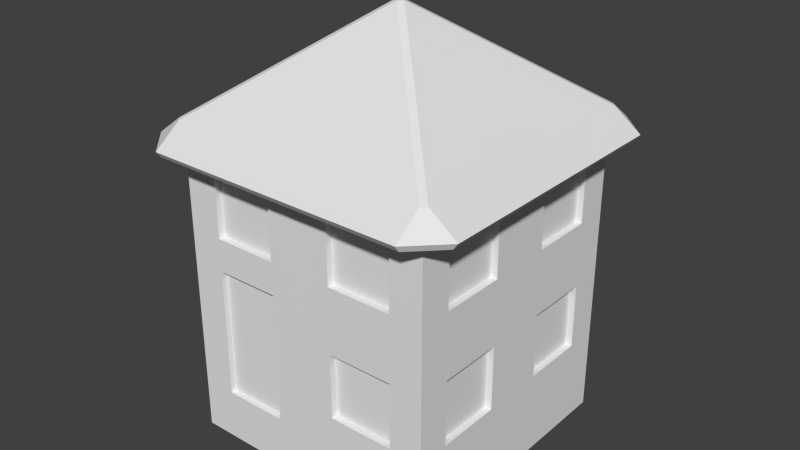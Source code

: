 # Source: house.blend  (saved by Blender 2.75.0; exported with 4.5.12 LTS)
import bpy
from mathutils import Matrix  # noqa: F401  (used for matrix-valued properties, if any)

bpy.ops.wm.read_factory_settings(use_empty=True)
scene = bpy.context.scene
scene.name = 'Scene'

# ---- collections
col_collection_1 = bpy.data.collections.new('Collection 1'); scene.collection.children.link(col_collection_1)

# ---- materials (node trees are filled in below, after node groups)
mat_material = bpy.data.materials.new('Material')
mat_material.alpha_threshold = 0.0
mat_material.use_transparent_shadow = False
mat_material.roughness = 0.5
mat_material.line_color = (0.0, 0.0, 0.0, 1.0)

# ---- material node trees

# ---- world
world_world = bpy.data.worlds.new('World'); scene.world = world_world
world_world.color = (0.05088, 0.05088, 0.05088)
world_world.use_sun_shadow = False
world_world.sun_shadow_jitter_overblur = 0.0
world_world.cycles.sampling_method = 'MANUAL'
world_world.cycles.sample_map_resolution = 256

# ---- meshes
me_cube = bpy.data.meshes.new('Cube')
me_cube.from_pydata([(1.0, 1.0, -1.0), (1.0, -1.0, -1.0), (-1.0, -1.0, -1.0), (-1.0, 1.0, -1.0), (1.0, 1.0, 1.0), (-1.662e-07, -0.03607, 1.8), (1.788e-07, 1.0, -1.0), (0.0, -1.0, -1.0), (2.384e-07, 1.0, 1.0), (-5.364e-07, -1.0, 1.0), (1.0, -5.96e-08, -1.0), (-1.0, 2.98e-07, -1.0), (1.0, -5.364e-07, 1.0), (-1.49e-07, -1.788e-07, 1.752), (-5.536e-07, -1.036, 1.048), (1.0, -1.0, 1.0), (-1.0, -1.036, 1.048), (1.0, -1.036, 1.048), (1.036, 1.0, 1.048), (1.036, -5.569e-07, 1.048), (0.03607, -1.992e-07, 1.8), (1.036, -1.0, 1.048), (-0.03607, -1.713e-07, 1.8), (1.0, 1.036, 1.048), (-1.0, 1.036, 1.048), (2.481e-07, 1.036, 1.048), (-1.393e-07, 0.03607, 1.8), (-1.0, -1.0, 1.0), (-1.084, 1.971e-07, 1.012), (-1.084, 1.0, 1.012), (-1.084, -1.0, 1.012), (-1.048, 1.0, 0.9639), (-1.048, 1.896e-07, 0.9639), (-1.0, 1.788e-07, 1.0), (-1.0, 1.0, 1.0), (-1.048, -1.0, 0.9639), (-1.036, -1.0, 1.048), (-1.036, 1.0, 1.048), (-1.036, 1.863e-07, 1.048), (-5.593e-07, -1.048, 0.9639), (-1.0, -1.084, 1.012), (-1.0, -1.048, 0.9639), (1.048, 1.0, 0.9639), (1.048, -5.643e-07, 0.9639), (1.048, -1.0, 0.9639), (1.084, 1.0, 1.012), (1.084, -5.847e-07, 1.012), (1.084, -1.0, 1.012), (1.0, 1.048, 0.9639), (2.52e-07, 1.048, 0.9639), (-1.0, 1.048, 0.9639), (1.0, 1.084, 1.012), (-1.0, 1.084, 1.012), (2.617e-07, 1.084, 1.012), (-5.765e-07, -1.084, 1.012), (1.0, -1.048, 0.9639), (1.0, -1.084, 1.012), (-6.356e-07, -1.208, 0.8437), (-6.528e-07, -1.244, 0.8916), (1.0, -1.208, 0.8437), (-1.0, -1.244, 0.8916), (1.0, -1.244, 0.8916), (-1.0, -1.208, 0.8437), (1.208, 1.0, 0.8437), (1.208, -6.548e-07, 0.8437), (1.208, -1.0, 0.8437), (1.244, 1.0, 0.8916), (1.244, -6.753e-07, 0.8916), (1.244, -1.0, 0.8916), (1.0, 1.208, 0.8437), (2.95e-07, 1.208, 0.8437), (1.0, 1.244, 0.8916), (-1.0, 1.244, 0.8916), (3.047e-07, 1.244, 0.8916), (-1.0, 1.208, 0.8437), (-1.244, 2.305e-07, 0.8916), (-1.244, 1.0, 0.8916), (-1.244, -1.0, 0.8916), (-1.208, 1.0, 0.8437), (-1.208, 2.23e-07, 0.8437), (-1.208, -1.0, 0.8437), (1.0, 1.0, 0.0), (2.086e-07, 1.0, 0.0), (-2.682e-07, -1.0, 0.0), (1.0, -2.98e-07, 0.0), (1.0, -1.0, 0.0), (-1.0, -1.0, 0.0), (-1.0, 1.0, 0.0), (-1.0, 2.384e-07, 0.0), (-0.2471, 1.0, -1.0), (-0.2471, -1.0, -1.0), (-0.2471, -1.036, 1.048), (-0.2471, 1.036, 1.048), (-0.2471, 1.0, 1.0), (-0.2471, -1.0, 1.0), (-0.2471, -1.048, 0.9639), (-0.2471, 1.048, 0.9639), (-0.2471, 1.084, 1.012), (-0.2471, -1.244, 0.8916), (-0.2471, -1.208, 0.8437), (-0.2471, 1.244, 0.8916), (-0.2471, 1.208, 0.8437), (-0.2471, -1.084, 1.012), (-0.2471, 1.0, 0.0), (-0.2471, -1.0, 0.0), (-0.7433, 1.0, -1.0), (-0.7433, -1.0, -1.0), (-0.7433, -1.036, 1.048), (-0.7433, 1.036, 1.048), (-0.7433, 1.0, 1.0), (-0.7433, -1.0, 1.0), (-0.7433, -1.048, 0.9639), (-0.7433, 1.048, 0.9639), (-0.7433, 1.084, 1.012), (-0.7433, -1.244, 0.8916), (-0.7433, -1.208, 0.8437), (-0.7433, 1.244, 0.8916), (-0.7433, 1.208, 0.8437), (-0.7433, -1.084, 1.012), (-0.7433, 1.0, 0.0), (-0.7433, -1.0, 0.0), (-0.2471, -0.9573, -1.0), (-0.2471, -0.9573, -1.059e-22), (-0.7433, -0.9573, -1.0), (-0.7433, -0.9573, -1.059e-22), (0.5, 1.0, -1.0), (0.5, -1.0, -1.0), (0.5, 1.0, 1.0), (0.5, -1.036, 1.048), (0.5, -1.0, 1.0), (0.5, 1.036, 1.048), (0.5, 1.048, 0.9639), (0.5, 1.084, 1.012), (0.5, -1.084, 1.012), (0.5, -1.244, 0.8916), (0.5, -1.208, 0.8437), (0.5, 1.208, 0.8437), (0.5, 1.244, 0.8916), (0.5, -1.048, 0.9639), (0.5, -1.0, 0.0), (0.5, 1.0, 0.0), (0.25, 1.0, -1.0), (0.25, -1.0, -1.0), (0.25, 1.0, 1.0), (0.25, -1.036, 1.048), (0.25, -1.0, 1.0), (0.25, 1.036, 1.048), (0.25, 1.048, 0.9639), (0.25, 1.084, 1.012), (0.25, -1.084, 1.012), (0.25, -1.244, 0.8916), (0.25, -1.208, 0.8437), (0.25, 1.208, 0.8437), (0.25, 1.244, 0.8916), (0.25, -1.048, 0.9639), (0.25, -1.0, 0.0), (0.25, 1.0, 0.0), (0.75, 1.0, -1.0), (0.75, -1.0, -1.0), (0.75, 1.0, 1.0), (0.75, -1.036, 1.048), (0.75, -1.0, 1.0), (0.75, 1.036, 1.048), (0.75, 1.048, 0.9639), (0.75, 1.084, 1.012), (0.75, -1.084, 1.012), (0.75, -1.244, 0.8916), (0.75, -1.208, 0.8437), (0.75, 1.208, 0.8437), (0.75, 1.244, 0.8916), (0.75, -1.048, 0.9639), (0.75, -1.0, 0.0), (0.75, 1.0, 0.0), (1.0, 1.0, 0.5), (2.235e-07, 1.0, 0.5), (1.0, -1.0, 0.5), (-1.0, -1.0, 0.5), (-1.0, 1.0, 0.5), (-4.023e-07, -1.0, 0.5), (1.0, -4.172e-07, 0.5), (-1.0, 2.086e-07, 0.5), (-0.2471, 1.0, 0.5), (-0.7433, 1.0, 0.5), (-0.7433, -1.0, 0.5), (0.25, 1.0, 0.5), (0.25, -1.0, 0.5), (0.75, -1.0, 0.5), (0.75, 1.0, 0.5), (-3.353e-07, -1.0, 0.25), (1.0, -3.576e-07, 0.25), (-1.0, 2.235e-07, 0.25), (0.75, -1.0, 0.25), (1.0, 1.0, 0.25), (2.161e-07, 1.0, 0.25), (1.0, -1.0, 0.25), (-1.0, -1.0, 0.25), (-1.0, 1.0, 0.25), (-0.2471, 1.0, 0.25), (-0.7433, 1.0, 0.25), (0.5, 1.0, 0.25), (0.25, 1.0, 0.25), (0.75, 1.0, 0.25), (1.0, 1.0, 0.75), (2.31e-07, 1.0, 0.75), (1.0, -1.0, 0.75), (-1.0, -1.0, 0.75), (-1.0, 1.0, 0.75), (-0.2471, 1.0, 0.75), (-0.7433, 1.0, 0.75), (0.5, 1.0, 0.75), (0.25, 1.0, 0.75), (0.75, 1.0, 0.75), (-4.694e-07, -1.0, 0.75), (1.0, -4.768e-07, 0.75), (-1.0, 1.937e-07, 0.75), (0.5, -1.0, 0.75), (0.25, -1.0, 0.75), (0.75, -1.0, 0.75), (-1.341e-07, -1.0, -0.5), (1.0, -1.788e-07, -0.5), (-1.0, 2.682e-07, -0.5), (1.0, 1.0, -0.5), (1.937e-07, 1.0, -0.5), (1.0, -1.0, -0.5), (-1.0, -1.0, -0.5), (-1.0, 1.0, -0.5), (-0.2471, -1.0, -0.5), (-0.2471, 1.0, -0.5), (-0.7433, -1.0, -0.5), (-0.7433, 1.0, -0.5), (-0.2471, -0.9573, -0.5), (-0.7433, -0.9573, -0.5), (0.25, -1.0, -0.5), (0.25, 1.0, -0.5), (0.75, 1.0, -0.5), (0.75, -1.0, -0.5), (1.0, 1.0, -0.25), (2.012e-07, 1.0, -0.25), (1.0, -1.0, -0.25), (-1.0, -1.0, -0.25), (-1.0, 1.0, -0.25), (-0.2471, 1.0, -0.25), (-0.7433, 1.0, -0.25), (0.5, 1.0, -0.25), (0.25, 1.0, -0.25), (0.75, 1.0, -0.25), (-2.012e-07, -1.0, -0.25), (1.0, -2.384e-07, -0.25), (-1.0, 2.533e-07, -0.25), (-0.2471, -1.0, -0.25), (-0.7433, -1.0, -0.25), (-0.2471, -0.9573, -0.25), (-0.7433, -0.9573, -0.25), (0.5, -1.0, -0.25), (0.25, -1.0, -0.25), (0.75, -1.0, -0.25), (-6.706e-08, -1.0, -0.75), (1.0, -1.192e-07, -0.75), (-1.0, 2.831e-07, -0.75), (-0.2471, -1.0, -0.75), (-0.7433, -1.0, -0.75), (-0.2471, -0.9573, -0.75), (-0.7433, -0.9573, -0.75), (0.5, -1.0, -0.75), (0.25, -1.0, -0.75), (0.75, -1.0, -0.75), (1.0, 1.0, -0.75), (1.863e-07, 1.0, -0.75), (1.0, -1.0, -0.75), (-1.0, -1.0, -0.75), (-1.0, 1.0, -0.75), (-0.2471, 1.0, -0.75), (-0.7433, 1.0, -0.75), (0.5, 1.0, -0.75), (0.25, 1.0, -0.75), (0.75, 1.0, -0.75), (0.5, -0.95, -0.5), (0.25, -0.95, -0.5), (0.75, -0.95, -0.5), (0.5, -0.95, -0.25), (0.25, -0.95, -0.25), (0.75, -0.95, -0.25), (0.5, -0.95, -0.75), (0.25, -0.95, -0.75), (0.75, -0.95, -0.75), (0.25, -1.0, 0.25), (-0.7433, -1.0, 0.25), (-0.2471, -1.0, 0.25), (-0.7433, -0.95, 0.5), (-0.2471, -1.0, 0.5), (-0.2471, -1.0, 0.75), (-0.7433, -1.0, 0.75), (0.25, -0.95, 0.5), (0.75, -0.95, 0.5), (0.75, -0.95, 0.25), (0.5, -0.95, 0.75), (0.25, -0.95, 0.75), (0.75, -0.95, 0.75), (0.25, -0.95, 0.25), (0.5, -0.95, 0.5), (-0.7433, -0.95, 0.25), (-0.2471, -0.95, 0.25), (-0.2471, -0.95, 0.5), (-0.2471, -0.95, 0.75), (-0.7433, -0.95, 0.75), (-0.2471, 0.95, 0.5), (-0.7433, 0.95, 0.5), (0.5, 0.95, 0.5), (0.25, 0.95, 0.5), (0.75, 0.95, 0.5), (-0.2471, 0.95, 0.25), (-0.7433, 0.95, 0.25), (0.5, 0.95, 0.25), (0.25, 0.95, 0.25), (0.75, 0.95, 0.25), (-0.2471, 0.95, 0.75), (-0.7433, 0.95, 0.75), (0.5, 0.95, 0.75), (0.25, 0.95, 0.75), (0.75, 0.95, 0.75), (-0.2471, 0.95, -0.5), (-0.7433, 0.95, -0.5), (0.5, 0.95, -0.5), (0.25, 0.95, -0.5), (0.75, 0.95, -0.5), (-0.2471, 0.95, -0.25), (-0.7433, 0.95, -0.25), (0.5, 0.95, -0.25), (0.25, 0.95, -0.25), (0.75, 0.95, -0.25), (-0.2471, 0.95, -0.75), (-0.7433, 0.95, -0.75), (0.5, 0.95, -0.75), (0.25, 0.95, -0.75), (0.75, 0.95, -0.75), (1.0, -0.5, -1.0), (-1.0, -0.5, -1.0), (1.0, -0.5, 1.0), (1.036, -0.5, 1.048), (-1.036, -0.5, 1.048), (-1.048, -0.5, 0.9639), (-1.084, -0.5, 1.012), (-1.0, -0.5, 1.0), (1.048, -0.5, 0.9639), (1.084, -0.5, 1.012), (1.208, -0.5, 0.8437), (1.244, -0.5, 0.8916), (-1.208, -0.5, 0.8437), (-1.244, -0.5, 0.8916), (-1.0, -0.5, 0.0), (1.0, -0.5, 0.0), (-0.95, -0.5, -0.5), (1.0, -0.5, 0.25), (-1.0, -0.5, 0.25), (-1.0, -0.5, 0.75), (1.0, -0.5, 0.75), (-0.95, -0.5, 0.75), (1.0, -0.5, -0.25), (-1.0, -0.5, -0.25), (-1.0, -0.5, -0.75), (1.0, -0.5, -0.75), (1.036, 0.5, 1.048), (-1.0, 0.5, -1.0), (1.0, 0.5, -1.0), (1.0, 0.5, 1.0), (-1.036, 0.5, 1.048), (-1.048, 0.5, 0.9639), (-1.084, 0.5, 1.012), (-1.0, 0.5, 1.0), (1.084, 0.5, 1.012), (1.048, 0.5, 0.9639), (1.244, 0.5, 0.8916), (1.208, 0.5, 0.8437), (-1.208, 0.5, 0.8437), (-1.244, 0.5, 0.8916), (-1.0, 0.5, 0.0), (1.0, 0.5, 0.0), (-0.95, -0.5, 0.25), (1.0, 0.5, 0.25), (-1.0, 0.5, 0.25), (-1.0, 0.5, 0.75), (1.0, 0.5, 0.75), (-0.95, -0.5, 0.5), (1.0, 0.5, -0.25), (-1.0, 0.5, -0.25), (-1.0, 0.5, -0.75), (1.0, 0.5, -0.75), (1.036, 0.25, 1.048), (1.0, 0.25, -1.0), (1.0, 0.25, 1.0), (1.084, 0.25, 1.012), (1.048, 0.25, 0.9639), (1.244, 0.25, 0.8916), (1.208, 0.25, 0.8437), (1.0, 0.25, 0.0), (1.0, 0.25, 0.5), (1.0, 0.25, 0.25), (1.0, 0.25, 0.75), (1.0, 0.25, -0.5), (1.0, 0.25, -0.25), (1.0, 0.25, -0.75), (-1.0, 0.25, -1.0), (-1.036, 0.25, 1.048), (-1.048, 0.25, 0.9639), (-1.084, 0.25, 1.012), (-1.0, 0.25, 1.0), (-1.208, 0.25, 0.8437), (-1.244, 0.25, 0.8916), (-1.0, 0.25, 0.0), (-1.0, 0.25, 0.5), (-1.0, 0.25, 0.25), (-1.0, 0.25, 0.75), (-1.0, 0.25, -0.5), (-1.0, 0.25, -0.25), (-1.0, 0.25, -0.75), (-1.0, 0.75, -1.0), (-1.036, 0.75, 1.048), (-1.048, 0.75, 0.9639), (-1.084, 0.75, 1.012), (-1.0, 0.75, 1.0), (-1.208, 0.75, 0.8437), (-1.244, 0.75, 0.8916), (-1.0, 0.75, 0.0), (-1.0, 0.75, 0.5), (-1.0, 0.75, 0.25), (-1.0, 0.75, 0.75), (-1.0, 0.75, -0.5), (-1.0, 0.75, -0.25), (-1.0, 0.75, -0.75), (1.036, 0.75, 1.048), (1.0, 0.75, -1.0), (1.0, 0.75, 1.0), (1.084, 0.75, 1.012), (1.048, 0.75, 0.9639), (1.244, 0.75, 0.8916), (1.208, 0.75, 0.8437), (1.0, 0.75, 0.0), (1.0, 0.75, 0.5), (1.0, 0.75, 0.25), (1.0, 0.75, 0.75), (1.0, 0.75, -0.5), (1.0, 0.75, -0.25), (1.0, 0.75, -0.75), (-1.0, -0.25, -1.0), (-1.036, -0.25, 1.048), (-1.048, -0.25, 0.9639), (-1.084, -0.25, 1.012), (-1.0, -0.25, 1.0), (-1.208, -0.25, 0.8437), (-1.244, -0.25, 0.8916), (-1.0, -0.25, 0.0), (-1.0, -0.25, 0.5), (-1.0, -0.25, 0.25), (-1.0, -0.25, 0.75), (-1.0, -0.25, -0.5), (-1.0, -0.25, -0.25), (-1.0, -0.25, -0.75), (1.0, -0.25, -1.0), (1.0, -0.25, 1.0), (1.036, -0.25, 1.048), (1.048, -0.25, 0.9639), (1.084, -0.25, 1.012), (1.208, -0.25, 0.8437), (1.244, -0.25, 0.8916), (1.0, -0.25, 0.0), (1.0, -0.25, 0.5), (1.0, -0.25, 0.25), (1.0, -0.25, 0.75), (1.0, -0.25, -0.5), (1.0, -0.25, -0.25), (1.0, -0.25, -0.75), (1.0, -0.75, -1.0), (1.0, -0.75, 1.0), (1.036, -0.75, 1.048), (1.048, -0.75, 0.9639), (1.084, -0.75, 1.012), (1.208, -0.75, 0.8437), (1.244, -0.75, 0.8916), (1.0, -0.75, 0.0), (1.0, -0.75, 0.5), (1.0, -0.75, 0.25), (1.0, -0.75, 0.75), (1.0, -0.75, -0.5), (1.0, -0.75, -0.25), (1.0, -0.75, -0.75), (-1.0, -0.75, -1.0), (-1.036, -0.75, 1.048), (-1.048, -0.75, 0.9639), (-1.084, -0.75, 1.012), (-1.0, -0.75, 1.0), (-1.208, -0.75, 0.8437), (-1.244, -0.75, 0.8916), (-1.0, -0.75, 0.0), (-1.0, -0.75, 0.5), (-1.0, -0.75, 0.25), (-1.0, -0.75, 0.75), (-1.0, -0.75, -0.5), (-1.0, -0.75, -0.25), (-1.0, -0.75, -0.75), (0.95, -0.5, 0.5), (0.95, -0.5, 0.25), (0.95, -0.5, 0.75), (0.95, -0.5, -0.5), (0.95, -0.5, -0.25), (0.95, -0.5, -0.75), (0.95, 0.5, 0.5), (0.95, 0.5, 0.25), (0.95, 0.5, 0.75), (0.95, 0.5, -0.5), (0.95, 0.5, -0.25), (0.95, 0.5, -0.75), (0.95, 0.25, 0.5), (0.95, 0.25, 0.25), (0.95, 0.25, 0.75), (0.95, 0.25, -0.5), (0.95, 0.25, -0.25), (0.95, 0.25, -0.75), (0.95, 0.75, 0.5), (0.95, 0.75, 0.25), (0.95, 0.75, 0.75), (0.95, 0.75, -0.5), (0.95, 0.75, -0.25), (0.95, 0.75, -0.75), (0.95, -0.25, 0.5), (0.95, -0.25, 0.25), (0.95, -0.25, 0.75), (0.95, -0.25, -0.5), (0.95, -0.25, -0.25), (0.95, -0.25, -0.75), (0.95, -0.75, 0.5), (0.95, -0.75, 0.25), (0.95, -0.75, 0.75), (0.95, -0.75, -0.5), (0.95, -0.75, -0.25), (0.95, -0.75, -0.75), (-0.95, -0.5, -0.25), (-0.95, -0.5, -0.75), (-0.95, 0.5, 0.5), (-0.95, 0.5, 0.25), (-0.95, 0.5, 0.75), (-0.95, 0.5, -0.5), (-0.95, 0.5, -0.25), (-0.95, 0.5, -0.75), (-0.95, 0.25, 0.5), (-0.95, 0.25, 0.25), (-0.95, 0.25, 0.75), (-0.95, 0.25, -0.5), (-0.95, 0.25, -0.25), (-0.95, 0.25, -0.75), (-0.95, 0.75, 0.5), (-0.95, 0.75, 0.25), (-0.95, 0.75, 0.75), (-0.95, 0.75, -0.5), (-0.95, 0.75, -0.25), (-0.95, 0.75, -0.75), (-0.95, -0.25, 0.5), (-0.95, -0.25, 0.25), (-0.95, -0.25, 0.75), (-0.95, -0.25, -0.5), (-0.95, -0.25, -0.25), (-0.95, -0.25, -0.75), (-0.95, -0.75, 0.5), (-0.95, -0.75, 0.25), (-0.95, -0.75, 0.75), (-0.95, -0.75, -0.5), (-0.95, -0.75, -0.25), (-0.95, -0.75, -0.75), (1.0, 1.0, -1.39), (1.0, -1.0, -1.39), (-1.0, -1.0, -1.39), (-1.0, 1.0, -1.39), (1.788e-07, 1.0, -1.39), (0.0, -1.0, -1.39), (1.0, -5.96e-08, -1.39), (-1.0, 2.98e-07, -1.39), (8.941e-08, 1.192e-07, -1.39), (-0.2471, 1.0, -1.39), (-0.2471, -1.0, -1.39), (-0.2471, 1.634e-07, -1.39), (-0.7433, 1.0, -1.39), (-0.7433, -1.0, -1.39), (-0.7433, 2.521e-07, -1.39), (-0.2471, -0.9573, -1.39), (-0.7433, -0.9573, -1.39), (0.5, 1.0, -1.39), (0.5, -1.0, -1.39), (0.5, 2.98e-08, -1.39), (0.25, 1.0, -1.39), (0.25, -1.0, -1.39), (0.25, 7.451e-08, -1.39), (0.75, 1.0, -1.39), (0.75, -1.0, -1.39), (0.75, -1.49e-08, -1.39), (1.0, -0.5, -1.39), (-1.0, -0.5, -1.39), (4.47e-08, -0.5, -1.39), (-0.2471, -0.5, -1.39), (-0.7433, -0.5, -1.39), (0.5, -0.5, -1.39), (0.25, -0.5, -1.39), (0.75, -0.5, -1.39), (-1.0, 0.5, -1.39), (1.341e-07, 0.5, -1.39), (1.0, 0.5, -1.39), (-0.2471, 0.5, -1.39), (-0.7433, 0.5, -1.39), (0.5, 0.5, -1.39), (0.25, 0.5, -1.39), (0.75, 0.5, -1.39), (1.0, 0.25, -1.39), (-1.0, 0.25, -1.39), (1.118e-07, 0.25, -1.39), (-0.2471, 0.25, -1.39), (-0.7433, 0.25, -1.39), (0.5, 0.25, -1.39), (0.25, 0.25, -1.39), (0.75, 0.25, -1.39), (-1.0, 0.75, -1.39), (1.565e-07, 0.75, -1.39), (-0.2471, 0.75, -1.39), (-0.7433, 0.75, -1.39), (0.5, 0.75, -1.39), (0.25, 0.75, -1.39), (0.75, 0.75, -1.39), (1.0, 0.75, -1.39), (-1.0, -0.25, -1.39), (6.706e-08, -0.25, -1.39), (-0.2471, -0.25, -1.39), (-0.7433, -0.25, -1.39), (0.5, -0.25, -1.39), (0.25, -0.25, -1.39), (0.75, -0.25, -1.39), (1.0, -0.25, -1.39), (1.0, -0.75, -1.39), (-1.0, -0.75, -1.39), (2.235e-08, -0.75, -1.39), (-0.2471, -0.75, -1.39), (-0.7433, -0.75, -1.39), (0.5, -0.75, -1.39), (0.25, -0.75, -1.39), (0.75, -0.75, -1.39)], [], [(13, 15, 21, 20), (274, 141, 6, 267), (21, 473, 338, 459, 19, 387, 361, 429, 18, 20), (397, 389, 12, 213), (15, 13, 5, 17), (16, 107, 91, 14, 144, 128, 160, 17, 5), (481, 472, 15, 204), (216, 145, 9, 212), (4, 13, 20, 18), (387, 19, 46, 390), (458, 12, 43, 460), (24, 26, 23, 162, 130, 146, 25, 92, 108), (13, 4, 23, 26), (26, 22, 5, 20), (27, 36, 30, 35), (416, 37, 29, 418), (37, 34, 31, 29), (272, 105, 3, 270), (489, 27, 35, 487), (13, 34, 37, 22), (34, 13, 26, 24), (13, 27, 16, 5), (37, 416, 365, 402, 38, 444, 339, 486, 36, 22), (29, 31, 78, 76), (446, 28, 75, 449), (27, 13, 22, 36), (405, 33, 32, 403), (444, 38, 28, 446), (425, 419, 34, 206), (453, 447, 33, 214), (16, 27, 41, 40), (94, 9, 39, 95), (460, 43, 64, 462), (42, 45, 66, 63), (431, 4, 42, 433), (4, 18, 45, 42), (21, 15, 44, 47), (473, 21, 47, 475), (109, 34, 50, 112), (143, 8, 49, 147), (31, 50, 34), (48, 42, 4), (27, 41, 35), (35, 41, 40, 30), (16, 36, 30, 40), (37, 22, 26, 24), (16, 5, 22, 36), (23, 26, 20, 18), (21, 20, 5, 17), (97, 53, 73, 100), (99, 57, 58, 98), (167, 59, 61, 166), (149, 54, 58, 150), (55, 59, 61, 56), (462, 64, 67, 463), (435, 63, 66, 434), (390, 46, 67, 392), (47, 68, 65, 44), (475, 47, 68, 477), (433, 42, 63, 435), (152, 70, 73, 153), (117, 74, 72, 116), (164, 51, 71, 169), (406, 79, 75, 407), (490, 80, 77, 491), (418, 29, 76, 421), (487, 35, 80, 490), (403, 32, 79, 406), (35, 30, 77, 80), (144, 14, 54, 149), (34, 24, 52, 50), (161, 15, 55, 170), (15, 17, 56, 55), (107, 16, 40, 118), (92, 25, 53, 97), (162, 23, 51, 164), (23, 4, 48, 51), (52, 29, 37, 24), (50, 52, 29, 31), (45, 42, 48, 51), (51, 23, 18, 45), (55, 15, 44), (44, 47, 56, 55), (47, 21, 17, 56), (50, 52, 72, 74), (95, 39, 57, 99), (118, 40, 60, 114), (40, 60, 62, 41), (170, 55, 59, 167), (51, 48, 69, 71), (147, 49, 70, 152), (112, 50, 74, 117), (35, 41, 62, 80), (62, 60, 77, 80), (77, 60, 40, 30), (44, 65, 59, 55), (61, 68, 47, 56), (65, 68, 61, 59), (63, 42, 48, 69), (71, 66, 63, 69), (51, 45, 66, 71), (31, 78, 74, 50), (76, 72, 74, 78), (76, 29, 52, 72), (455, 450, 88, 248), (427, 422, 87, 240), (198, 119, 87, 196), (250, 120, 86, 239), (254, 155, 83, 246), (483, 478, 85, 238), (399, 394, 84, 247), (200, 156, 82, 193), (246, 83, 104, 249), (193, 82, 103, 197), (49, 96, 101, 70), (54, 102, 98, 58), (111, 95, 99, 115), (108, 92, 97, 113), (14, 91, 102, 54), (70, 101, 100, 73), (115, 99, 98, 114), (113, 97, 100, 116), (8, 93, 96, 49), (110, 94, 95, 111), (267, 6, 89, 271), (27, 110, 111, 41), (52, 113, 116, 72), (62, 115, 114, 60), (24, 108, 113, 52), (41, 111, 115, 62), (249, 104, 122, 251), (197, 103, 119, 198), (96, 112, 117, 101), (102, 118, 114, 98), (91, 107, 118, 102), (101, 117, 116, 100), (93, 109, 112, 96), (271, 89, 105, 272), (251, 122, 124, 252), (260, 106, 123, 262), (104, 120, 124, 122), (201, 172, 140, 199), (255, 171, 139, 253), (163, 131, 136, 168), (154, 138, 135, 151), (146, 130, 132, 148), (145, 129, 138, 154), (160, 128, 133, 165), (148, 132, 137, 153), (168, 136, 137, 169), (165, 133, 134, 166), (151, 135, 134, 150), (159, 127, 131, 163), (217, 161, 129, 215), (275, 157, 125, 273), (57, 151, 150, 58), (53, 148, 153, 73), (9, 145, 154, 39), (25, 146, 148, 53), (39, 154, 151, 57), (199, 140, 156, 200), (253, 139, 155, 254), (131, 147, 152, 136), (128, 144, 149, 133), (136, 152, 153, 137), (133, 149, 150, 134), (127, 143, 147, 131), (215, 129, 145, 216), (273, 125, 141, 274), (266, 0, 157, 275), (204, 15, 161, 217), (4, 159, 163, 48), (56, 165, 166, 61), (69, 168, 169, 71), (17, 160, 165, 56), (48, 163, 168, 69), (238, 85, 171, 255), (192, 81, 172, 201), (138, 170, 167, 135), (130, 162, 164, 132), (129, 161, 170, 138), (132, 164, 169, 137), (135, 167, 166, 134), (202, 173, 187, 211), (194, 175, 186, 191), (200, 184, 308, 313), (210, 209, 317, 318), (199, 200, 313, 312), (203, 174, 181, 207), (210, 184, 174, 203), (208, 182, 177, 206), (452, 451, 180, 190), (424, 423, 177, 196), (480, 479, 175, 194), (396, 395, 179, 189), (394, 396, 189, 84), (478, 480, 194, 85), (422, 424, 196, 87), (450, 452, 190, 88), (85, 194, 191, 171), (173, 192, 201, 187), (209, 211, 319, 317), (182, 208, 316, 306), (198, 182, 306, 311), (174, 193, 197, 181), (184, 200, 193, 174), (182, 198, 196, 177), (109, 208, 206, 34), (143, 210, 203, 8), (8, 203, 207, 93), (93, 207, 208, 109), (159, 211, 209, 127), (127, 209, 210, 143), (4, 202, 211, 159), (175, 204, 217, 186), (451, 453, 214, 180), (423, 425, 206, 177), (185, 216, 212, 178), (479, 481, 204, 175), (395, 397, 213, 179), (268, 223, 235, 265), (236, 221, 234, 245), (208, 207, 315, 316), (254, 232, 277, 280), (207, 181, 305, 315), (232, 264, 283, 277), (250, 228, 231, 252), (261, 230, 231, 262), (181, 197, 310, 305), (259, 226, 230, 261), (237, 222, 227, 241), (256, 218, 226, 259), (400, 398, 219, 257), (484, 482, 223, 268), (264, 232, 218, 256), (260, 228, 224, 269), (428, 426, 225, 270), (456, 454, 220, 258), (242, 229, 225, 240), (244, 233, 222, 237), (156, 244, 237, 82), (119, 242, 240, 87), (82, 237, 241, 103), (103, 241, 242, 119), (120, 250, 252, 124), (172, 245, 243, 140), (140, 243, 244, 156), (81, 236, 245, 172), (223, 238, 255, 235), (264, 263, 282, 283), (255, 253, 279, 281), (230, 251, 252, 231), (226, 249, 251, 230), (218, 246, 249, 226), (398, 399, 247, 219), (482, 483, 238, 223), (232, 254, 246, 218), (228, 250, 239, 224), (426, 427, 240, 225), (454, 455, 248, 220), (443, 456, 258, 11), (415, 428, 270, 3), (106, 260, 269, 2), (142, 264, 256, 7), (471, 484, 268, 1), (388, 400, 257, 10), (7, 256, 259, 90), (90, 259, 261, 121), (121, 261, 262, 123), (158, 265, 263, 126), (126, 263, 264, 142), (1, 268, 265, 158), (221, 266, 275, 234), (244, 243, 327, 328), (243, 245, 329, 327), (228, 260, 262, 231), (272, 229, 321, 331), (222, 267, 271, 227), (229, 272, 270, 225), (233, 274, 267, 222), (282, 276, 277, 283), (284, 278, 276, 282), (276, 279, 280, 277), (278, 281, 279, 276), (253, 254, 280, 279), (265, 235, 278, 284), (263, 265, 284, 282), (235, 255, 281, 278), (291, 110, 27, 205), (212, 9, 94, 290), (290, 94, 110, 291), (188, 178, 289, 287), (286, 183, 176, 195), (285, 185, 178, 188), (155, 285, 188, 83), (120, 286, 195, 86), (83, 188, 287, 104), (186, 217, 297, 293), (178, 212, 290, 289), (183, 291, 205, 176), (287, 289, 302, 301), (215, 216, 296, 295), (139, 171, 191, 285, 155), (120, 104, 287, 286), (285, 191, 294, 298), (290, 291, 304, 303), (293, 297, 295, 299), (299, 295, 296, 292), (294, 293, 299, 292, 298), (185, 285, 298, 292), (217, 215, 295, 297), (216, 185, 292, 296), (191, 186, 293, 294), (302, 303, 304, 288), (300, 301, 302, 288), (291, 183, 288, 304), (289, 290, 303, 302), (183, 286, 300, 288), (286, 287, 301, 300), (317, 307, 308, 318), (319, 309, 307, 317), (315, 305, 306, 316), (307, 312, 313, 308), (309, 314, 312, 307), (305, 310, 311, 306), (327, 322, 323, 328), (329, 324, 322, 327), (325, 320, 321, 326), (322, 332, 333, 323), (324, 334, 332, 322), (320, 330, 331, 321), (274, 233, 323, 333), (184, 210, 318, 308), (201, 199, 312, 314), (234, 275, 334, 324), (241, 227, 320, 325), (211, 187, 309, 319), (197, 198, 311, 310), (273, 274, 333, 332), (229, 242, 326, 321), (187, 201, 314, 309), (275, 273, 332, 334), (233, 244, 328, 323), (271, 272, 331, 330), (245, 234, 324, 329), (227, 271, 330, 320), (242, 241, 325, 326), (457, 470, 360, 335), (485, 498, 359, 336), (425, 423, 549, 551), (398, 400, 516, 514), (453, 451, 555, 557), (482, 484, 534, 532), (399, 398, 514, 515), (409, 411, 545, 543), (492, 494, 353, 349), (464, 466, 352, 350), (438, 437, 517, 518), (493, 495, 563, 561), (469, 464, 350, 357), (497, 492, 349, 358), (445, 340, 347, 448), (448, 347, 348, 449), (461, 344, 346, 463), (476, 345, 346, 477), (459, 338, 344, 461), (474, 343, 345, 476), (495, 489, 342, 354), (486, 339, 341, 488), (488, 341, 348, 491), (447, 342, 340, 445), (472, 337, 343, 474), (467, 458, 337, 355), (430, 442, 386, 363), (401, 414, 385, 362), (380, 425, 551, 539), (466, 465, 523, 524), (354, 453, 557, 356), (483, 482, 532, 533), (360, 470, 528, 504), (426, 428, 554, 552), (408, 410, 379, 375), (436, 438, 378, 376), (386, 442, 522, 510), (454, 456, 560, 558), (121, 582, 583, 123), (126, 142, 588, 585), (441, 436, 376, 383), (413, 408, 375, 384), (417, 366, 373, 420), (404, 367, 374, 407), (420, 373, 374, 421), (391, 370, 372, 393), (432, 369, 371, 434), (393, 372, 371, 392), (389, 364, 370, 391), (411, 405, 368, 380), (419, 368, 366, 417), (402, 365, 367, 404), (429, 361, 369, 432), (141, 125, 584, 587), (439, 431, 364, 381), (142, 7, 572, 588), (38, 402, 404, 28), (214, 33, 405, 411), (12, 389, 391, 43), (64, 393, 392, 67), (43, 391, 393, 64), (28, 404, 407, 75), (248, 88, 408, 413), (190, 180, 409, 410), (88, 190, 410, 408), (180, 214, 411, 409), (258, 220, 412, 414), (220, 248, 413, 412), (11, 258, 414, 401), (363, 386, 400, 388), (469, 357, 503, 527), (441, 383, 509, 521), (467, 355, 501, 525), (376, 378, 396, 394), (439, 381, 507, 519), (6, 141, 587, 571), (0, 430, 624, 567), (10, 457, 632, 573), (415, 3, 570, 617), (158, 126, 585, 591), (383, 376, 394, 399), (366, 403, 406, 373), (373, 406, 407, 374), (369, 390, 392, 371), (368, 405, 403, 366), (361, 387, 390, 369), (105, 89, 576, 579), (381, 364, 389, 397), (125, 157, 590, 584), (106, 2, 569, 580), (202, 4, 431, 439), (430, 363, 603, 624), (18, 429, 432, 45), (34, 419, 417, 31), (45, 432, 434, 66), (78, 420, 421, 76), (31, 417, 420, 78), (236, 81, 436, 441), (123, 583, 580, 106), (1, 158, 591, 568), (3, 105, 579, 570), (90, 577, 582, 121), (157, 0, 567, 590), (192, 173, 437, 438), (81, 192, 438, 436), (173, 202, 439, 437), (266, 221, 440, 442), (221, 236, 441, 440), (0, 266, 442, 430), (362, 385, 428, 415), (424, 379, 538, 550), (452, 353, 377, 556), (427, 426, 552, 553), (375, 379, 424, 422), (455, 454, 558, 559), (384, 375, 422, 427), (367, 418, 421, 374), (370, 433, 435, 372), (372, 435, 434, 371), (364, 431, 433, 370), (380, 368, 419, 425), (365, 416, 418, 367), (443, 11, 574, 625), (485, 336, 594, 634), (213, 12, 458, 467), (33, 447, 445, 32), (19, 459, 461, 46), (46, 461, 463, 67), (79, 448, 449, 75), (32, 445, 448, 79), (247, 84, 464, 469), (401, 362, 601, 610), (363, 388, 609, 603), (471, 1, 568, 633), (7, 90, 577, 572), (11, 401, 610, 574), (189, 179, 465, 466), (84, 189, 466, 464), (179, 213, 467, 465), (257, 219, 468, 470), (219, 247, 469, 468), (10, 257, 470, 457), (336, 359, 456, 443), (410, 409, 543, 544), (494, 493, 561, 562), (495, 354, 356, 563), (349, 353, 452, 450), (411, 380, 539, 545), (358, 349, 450, 455), (345, 462, 463, 346), (343, 460, 462, 345), (354, 342, 447, 453), (339, 444, 446, 341), (341, 446, 449, 348), (337, 458, 460, 343), (15, 472, 474, 44), (30, 488, 491, 77), (36, 486, 488, 30), (205, 27, 489, 495), (44, 474, 476, 65), (65, 476, 477, 68), (239, 86, 492, 497), (195, 176, 493, 494), (86, 195, 494, 492), (176, 205, 495, 493), (269, 224, 496, 498), (224, 239, 497, 496), (2, 269, 498, 485), (335, 360, 484, 471), (400, 386, 510, 516), (484, 360, 504, 534), (383, 399, 515, 509), (350, 352, 480, 478), (357, 483, 533, 503), (2, 485, 634, 569), (388, 10, 573, 609), (457, 335, 593, 632), (362, 415, 617, 601), (336, 443, 625, 594), (357, 350, 478, 483), (340, 487, 490, 347), (347, 490, 491, 348), (344, 475, 477, 346), (338, 473, 475, 344), (342, 489, 487, 340), (355, 337, 472, 481), (335, 471, 633, 593), (89, 6, 571, 576), (526, 527, 503, 502), (528, 526, 502, 504), (523, 525, 501, 499), (524, 523, 499, 500), (520, 521, 509, 508), (522, 520, 508, 510), (517, 519, 507, 505), (518, 517, 505, 506), (508, 509, 515, 514), (510, 508, 514, 516), (505, 507, 513, 511), (506, 505, 511, 512), (502, 503, 533, 532), (504, 502, 532, 534), (499, 501, 531, 529), (500, 499, 529, 530), (480, 352, 500, 530), (396, 378, 506, 512), (481, 479, 529, 531), (465, 467, 525, 523), (437, 439, 519, 517), (397, 395, 511, 513), (381, 397, 513, 507), (355, 481, 531, 501), (378, 438, 518, 506), (352, 466, 524, 500), (470, 468, 526, 528), (442, 440, 520, 522), (479, 480, 530, 529), (468, 469, 527, 526), (440, 441, 521, 520), (395, 396, 512, 511), (564, 565, 535, 351), (566, 564, 351, 536), (561, 563, 356, 382), (562, 561, 382, 377), (546, 547, 541, 540), (548, 546, 540, 542), (543, 545, 539, 537), (544, 543, 537, 538), (540, 541, 553, 552), (542, 540, 552, 554), (537, 539, 551, 549), (538, 537, 549, 550), (351, 535, 559, 558), (536, 351, 558, 560), (382, 356, 557, 555), (377, 382, 555, 556), (498, 496, 564, 566), (414, 412, 546, 548), (413, 384, 541, 547), (497, 358, 535, 565), (358, 455, 559, 535), (384, 427, 553, 541), (496, 497, 565, 564), (412, 413, 547, 546), (385, 414, 548, 542), (359, 498, 566, 536), (451, 452, 556, 555), (423, 424, 550, 549), (456, 359, 536, 560), (428, 385, 542, 554), (379, 410, 544, 538), (353, 494, 562, 377), (637, 580, 569, 634), (639, 588, 572, 635), (615, 589, 575, 611), (613, 581, 574, 610), (611, 575, 578, 612), (635, 572, 577, 636), (612, 578, 581, 613), (636, 577, 580, 637), (580, 583, 582, 577), (616, 592, 586, 614), (640, 591, 585, 638), (614, 586, 589, 615), (638, 585, 588, 639), (633, 568, 591, 640), (609, 573, 592, 616), (632, 593, 600, 631), (629, 598, 599, 630), (631, 600, 598, 629), (627, 596, 597, 628), (626, 595, 596, 627), (630, 599, 595, 626), (628, 597, 594, 625), (624, 603, 608, 623), (621, 606, 607, 622), (623, 608, 606, 621), (619, 604, 605, 620), (618, 602, 604, 619), (620, 605, 601, 617), (622, 607, 602, 618), (603, 609, 616, 608), (606, 614, 615, 607), (608, 616, 614, 606), (604, 612, 613, 605), (602, 611, 612, 604), (605, 613, 610, 601), (607, 615, 611, 602), (587, 622, 618, 571), (579, 620, 617, 570), (571, 618, 619, 576), (576, 619, 620, 579), (590, 623, 621, 584), (584, 621, 622, 587), (567, 624, 623, 590), (581, 628, 625, 574), (589, 630, 626, 575), (575, 626, 627, 578), (578, 627, 628, 581), (592, 631, 629, 586), (586, 629, 630, 589), (573, 632, 631, 592), (593, 633, 640, 600), (598, 638, 639, 599), (600, 640, 638, 598), (596, 636, 637, 597), (595, 635, 636, 596), (599, 639, 635, 595), (597, 637, 634, 594), (121, 123, 106, 90), (90, 106, 580, 577)])
_uv = me_cube.uv_layers.new(name='UVMap')
_uv.uv.foreach_set('vector', [0.1869, 0.1902, 0.1851, 0.007084, 0.1917, 0.007015, 0.1936, 0.1834, 0.6973, 0.07229, 0.6969, 0.04397, 0.7254, 0.04445, 0.7257, 0.07199, 0.6574, 0.451, 0.6868, 0.4512, 0.7182, 0.4487, 0.7469, 0.4467, 0.7732, 0.445, 0.796, 0.444, 0.8182, 0.4437, 0.8425, 0.4442, 0.8666, 0.444, 0.7709, 0.5757, 0.5044, 0.2376, 0.4986, 0.2649, 0.4725, 0.2592, 0.4772, 0.2334, 0.1851, 0.007084, 0.1869, 0.1902, 0.1801, 0.1835, 0.1818, 0.007084, 0.5968, 0.8725, 0.6248, 0.8724, 0.6801, 0.8697, 0.7071, 0.8688, 0.7311, 0.8683, 0.755, 0.8687, 0.7804, 0.8693, 0.8055, 0.8695, 0.7042, 0.9996, 0.403, 0.2187, 0.3989, 0.2443, 0.3742, 0.2402, 0.3784, 0.2155, 0.3081, 0.5933, 0.3284, 0.6139, 0.3078, 0.6336, 0.2878, 0.6144, 0.37, 0.1885, 0.1869, 0.1902, 0.1936, 0.1834, 0.37, 0.1851, 0.796, 0.444, 0.7732, 0.445, 0.7728, 0.4392, 0.7959, 0.4384, 0.746, 0.3846, 0.7722, 0.3865, 0.7718, 0.3926, 0.7456, 0.3911, 0.001215, 0.8521, 0.09847, 0.7187, 0.2087, 0.8456, 0.1817, 0.8463, 0.1545, 0.8468, 0.127, 0.849, 0.1003, 0.8501, 0.07354, 0.8514, 0.02685, 0.852, 0.1869, 0.1902, 0.37, 0.1885, 0.3701, 0.1951, 0.1937, 0.1969, 0.4707, 0.8261, 0.4669, 0.8299, 0.4631, 0.8261, 0.4669, 0.8223, 0.003756, 0.192, 0.003756, 0.1953, 0.0004075, 0.1953, 0.0004075, 0.192, 0.7771, 0.7404, 0.8055, 0.7406, 0.8055, 0.7475, 0.7771, 0.7474, 0.182, 0.3734, 0.1886, 0.3734, 0.1887, 0.38, 0.1821, 0.38, 0.8061, 0.07132, 0.8064, 0.04397, 0.8357, 0.04381, 0.8362, 0.07274, 0.6228, 0.8038, 0.598, 0.8045, 0.5979, 0.7986, 0.6226, 0.7979, 0.1869, 0.1902, 0.1886, 0.3734, 0.182, 0.3734, 0.1802, 0.197, 0.1886, 0.3734, 0.1869, 0.1902, 0.1937, 0.1969, 0.192, 0.3734, 0.1869, 0.1902, 0.003756, 0.192, 0.003687, 0.1854, 0.1801, 0.1835, 0.8055, 0.7406, 0.7771, 0.7404, 0.7472, 0.7422, 0.7191, 0.7437, 0.6956, 0.745, 0.6724, 0.7455, 0.6466, 0.7456, 0.6213, 0.7461, 0.5961, 0.7469, 0.6938, 0.6123, 0.513, 0.3411, 0.513, 0.3474, 0.4921, 0.3474, 0.4921, 0.3411, 0.6723, 0.7514, 0.6958, 0.7508, 0.6962, 0.7711, 0.6719, 0.7714, 0.003756, 0.192, 0.1869, 0.1902, 0.1802, 0.197, 0.003756, 0.1953, 0.7213, 0.8038, 0.6962, 0.8031, 0.6963, 0.7972, 0.7215, 0.7976, 0.6724, 0.7455, 0.6956, 0.745, 0.6958, 0.7508, 0.6723, 0.7514, 0.6166, 0.5785, 0.6451, 0.5766, 0.6475, 0.606, 0.6181, 0.6084, 0.6184, 0.4731, 0.645, 0.4752, 0.6434, 0.5003, 0.6178, 0.4997, 0.6004, 0.3536, 0.6067, 0.3536, 0.6067, 0.3599, 0.6004, 0.3599, 0.6796, 0.8079, 0.7062, 0.8087, 0.706, 0.815, 0.6795, 0.8144, 0.7456, 0.3911, 0.7718, 0.3926, 0.7715, 0.4129, 0.7452, 0.4126, 0.4269, 0.3474, 0.4269, 0.3411, 0.4478, 0.3411, 0.4478, 0.3474, 0.8433, 0.3894, 0.8666, 0.3897, 0.8665, 0.3953, 0.8432, 0.395, 0.37, 0.1885, 0.37, 0.1851, 0.3734, 0.1851, 0.3734, 0.1885, 0.1917, 0.007015, 0.1851, 0.007084, 0.1851, 0.0004764, 0.1917, 0.0004075, 0.6868, 0.4512, 0.6574, 0.451, 0.6573, 0.4438, 0.6868, 0.4438, 0.02583, 0.9097, 0.0004075, 0.9093, 0.000524, 0.9033, 0.02594, 0.9038, 0.1287, 0.9112, 0.1015, 0.9112, 0.1015, 0.9048, 0.1286, 0.9046, 0.6004, 0.3607, 0.6075, 0.3607, 0.6039, 0.3659, 0.6107, 0.3411, 0.6107, 0.3482, 0.6055, 0.3447, 0.6474, 0.3785, 0.6474, 0.3722, 0.6532, 0.3762, 0.602, 0.3468, 0.5949, 0.3468, 0.5922, 0.3411, 0.6047, 0.3411, 0.3447, 0.9445, 0.3484, 0.9483, 0.3473, 0.9545, 0.3385, 0.9457, 0.5853, 0.9483, 0.4669, 0.8299, 0.4707, 0.8261, 0.5891, 0.9445, 0.3447, 0.9445, 0.4631, 0.8261, 0.4669, 0.8299, 0.3484, 0.9483, 0.5944, 0.3757, 0.4269, 0.3757, 0.4269, 0.3704, 0.5944, 0.3704, 0.4321, 0.3572, 0.5996, 0.3572, 0.5996, 0.3625, 0.4321, 0.3625, 0.07392, 0.8574, 0.1006, 0.8565, 0.1012, 0.8773, 0.0752, 0.8778, 0.6795, 0.8358, 0.7058, 0.8359, 0.7059, 0.8421, 0.6795, 0.8423, 0.7811, 0.8373, 0.8059, 0.8378, 0.8058, 0.8438, 0.7809, 0.8433, 0.7311, 0.8625, 0.7068, 0.8627, 0.7059, 0.8421, 0.7312, 0.8422, 0.5565, 0.3474, 0.5355, 0.3474, 0.5355, 0.3411, 0.5565, 0.3411, 0.7452, 0.4126, 0.7715, 0.4129, 0.7715, 0.419, 0.7453, 0.4191, 0.8428, 0.4138, 0.8664, 0.4139, 0.8664, 0.4196, 0.8428, 0.4195, 0.7959, 0.4384, 0.7728, 0.4392, 0.7715, 0.419, 0.7957, 0.4189, 0.5573, 0.3411, 0.5782, 0.3411, 0.5782, 0.3474, 0.5573, 0.3474, 0.6868, 0.4438, 0.6573, 0.4438, 0.6574, 0.4193, 0.6873, 0.4196, 0.8432, 0.395, 0.8665, 0.3953, 0.8664, 0.4139, 0.8428, 0.4138, 0.1283, 0.883, 0.1013, 0.8836, 0.1012, 0.8773, 0.1281, 0.8766, 0.02628, 0.8838, 0.0009272, 0.8835, 0.001022, 0.8776, 0.02634, 0.8779, 0.1819, 0.8528, 0.2089, 0.852, 0.2098, 0.8738, 0.1826, 0.8747, 0.7214, 0.7769, 0.6963, 0.7771, 0.6962, 0.7711, 0.7213, 0.7706, 0.6221, 0.7781, 0.5972, 0.7788, 0.5971, 0.7728, 0.622, 0.7721, 0.7771, 0.7474, 0.8055, 0.7475, 0.8051, 0.7707, 0.7766, 0.7703, 0.6226, 0.7979, 0.5979, 0.7986, 0.5972, 0.7788, 0.6221, 0.7781, 0.7215, 0.7976, 0.6963, 0.7972, 0.6963, 0.7771, 0.7214, 0.7769, 0.4695, 0.3411, 0.4695, 0.3474, 0.4486, 0.3474, 0.4486, 0.3411, 0.7311, 0.8683, 0.7071, 0.8688, 0.7068, 0.8627, 0.7311, 0.8625, 0.6272, 0.373, 0.6335, 0.373, 0.6335, 0.3793, 0.6272, 0.3793, 0.7818, 0.8114, 0.8065, 0.812, 0.8064, 0.818, 0.7816, 0.8174, 0.6406, 0.373, 0.6406, 0.3793, 0.6343, 0.3793, 0.6343, 0.373, 0.6248, 0.8724, 0.5968, 0.8725, 0.5967, 0.8659, 0.6248, 0.8657, 0.07354, 0.8514, 0.1003, 0.8501, 0.1006, 0.8565, 0.07392, 0.8574, 0.1817, 0.8463, 0.2087, 0.8456, 0.2089, 0.852, 0.1819, 0.8528, 0.6201, 0.3793, 0.6201, 0.373, 0.6264, 0.373, 0.6264, 0.3793, 0.5953, 0.9457, 0.5865, 0.9545, 0.5853, 0.9483, 0.5891, 0.9445, 0.5888, 0.3411, 0.5914, 0.3468, 0.579, 0.3468, 0.5817, 0.3411, 0.6193, 0.3736, 0.6166, 0.3793, 0.6096, 0.3793, 0.6069, 0.3736, 0.5996, 0.3793, 0.5944, 0.3757, 0.5944, 0.3704, 0.5996, 0.3668, 0.6466, 0.3793, 0.6414, 0.3757, 0.6466, 0.3722, 0.6061, 0.3766, 0.6004, 0.3793, 0.6004, 0.3668, 0.6061, 0.3695, 0.4269, 0.3536, 0.4321, 0.3572, 0.4321, 0.3625, 0.4269, 0.366, 0.4269, 0.3403, 0.4269, 0.334, 0.4478, 0.334, 0.4478, 0.3403, 0.6795, 0.8144, 0.706, 0.815, 0.7058, 0.8359, 0.6795, 0.8358, 0.6248, 0.8657, 0.5967, 0.8659, 0.5964, 0.8437, 0.6248, 0.8434, 0.4913, 0.3474, 0.4704, 0.3474, 0.4704, 0.3411, 0.4913, 0.3411, 0.7816, 0.8174, 0.8064, 0.818, 0.8059, 0.8378, 0.7811, 0.8373, 0.5138, 0.3474, 0.5138, 0.3411, 0.5347, 0.3411, 0.5347, 0.3474, 0.1286, 0.9046, 0.1015, 0.9048, 0.1013, 0.8836, 0.1283, 0.883, 0.02594, 0.9038, 0.000524, 0.9033, 0.0009272, 0.8835, 0.02628, 0.8838, 0.8465, 0.7164, 0.8465, 0.7235, 0.8293, 0.7353, 0.8293, 0.7046, 0.8293, 0.7353, 0.8236, 0.738, 0.8236, 0.7019, 0.8293, 0.7046, 0.8236, 0.7019, 0.8236, 0.738, 0.8063, 0.7262, 0.8063, 0.7137, 0.8465, 0.7604, 0.8293, 0.7722, 0.8293, 0.7415, 0.8465, 0.7533, 0.8236, 0.7388, 0.8236, 0.7749, 0.8063, 0.7631, 0.8063, 0.7506, 0.8293, 0.7722, 0.8236, 0.7749, 0.8236, 0.7388, 0.8293, 0.7415, 0.8236, 0.6984, 0.8063, 0.6866, 0.8063, 0.6795, 0.8236, 0.6677, 0.8293, 0.6651, 0.8293, 0.7011, 0.8236, 0.6984, 0.8236, 0.6677, 0.8465, 0.6769, 0.8465, 0.6893, 0.8293, 0.7011, 0.8293, 0.6651, 0.3325, 0.812, 0.3207, 0.7947, 0.3514, 0.7947, 0.3396, 0.812, 0.318, 0.789, 0.3541, 0.789, 0.3514, 0.7947, 0.3207, 0.7947, 0.318, 0.789, 0.3299, 0.7718, 0.3423, 0.7718, 0.3541, 0.789, 0.5107, 0.468, 0.5399, 0.4702, 0.538, 0.4977, 0.5098, 0.4965, 0.5047, 0.5772, 0.5327, 0.5786, 0.5303, 0.6065, 0.5024, 0.6042, 0.8018, 0.1832, 0.8028, 0.1556, 0.8309, 0.1565, 0.8311, 0.1837, 0.119, 0.6267, 0.1521, 0.6243, 0.1408, 0.6558, 0.1176, 0.6527, 0.2361, 0.5079, 0.2522, 0.5315, 0.2274, 0.5487, 0.2121, 0.5227, 0.4098, 0.1189, 0.4079, 0.1456, 0.3827, 0.1431, 0.3853, 0.1161, 0.5184, 0.1285, 0.5146, 0.158, 0.4871, 0.1545, 0.4897, 0.1265, 0.6982, 0.1815, 0.6969, 0.154, 0.7245, 0.154, 0.7253, 0.1805, 0.2121, 0.5227, 0.2274, 0.5487, 0.1967, 0.566, 0.1878, 0.535, 0.7253, 0.1805, 0.7245, 0.154, 0.7515, 0.1544, 0.7533, 0.1802, 0.1015, 0.9048, 0.07552, 0.9045, 0.07532, 0.8839, 0.1013, 0.8836, 0.7068, 0.8627, 0.6799, 0.8633, 0.6795, 0.8423, 0.7059, 0.8421, 0.6246, 0.8146, 0.6795, 0.8144, 0.6795, 0.8358, 0.6247, 0.8367, 0.02685, 0.852, 0.07354, 0.8514, 0.07392, 0.8574, 0.02679, 0.8579, 0.7071, 0.8688, 0.6801, 0.8697, 0.6799, 0.8633, 0.7068, 0.8627, 0.1013, 0.8836, 0.07532, 0.8839, 0.0752, 0.8778, 0.1012, 0.8773, 0.6247, 0.8367, 0.6795, 0.8358, 0.6795, 0.8423, 0.6248, 0.8434, 0.02679, 0.8579, 0.07392, 0.8574, 0.0752, 0.8778, 0.02634, 0.8779, 0.1015, 0.9112, 0.07544, 0.9107, 0.07552, 0.9045, 0.1015, 0.9048, 0.6246, 0.8079, 0.6796, 0.8079, 0.6795, 0.8144, 0.6246, 0.8146, 0.7257, 0.07199, 0.7254, 0.04445, 0.7528, 0.04471, 0.7554, 0.07264, 0.5961, 0.8081, 0.6246, 0.8079, 0.6246, 0.8146, 0.5961, 0.8148, 0.001245, 0.858, 0.02679, 0.8579, 0.02634, 0.8779, 0.001022, 0.8776, 0.5963, 0.837, 0.6247, 0.8367, 0.6248, 0.8434, 0.5964, 0.8437, 0.001215, 0.8521, 0.02685, 0.852, 0.02679, 0.8579, 0.001245, 0.858, 0.5961, 0.8148, 0.6246, 0.8146, 0.6247, 0.8367, 0.5963, 0.837, 0.1878, 0.535, 0.1967, 0.566, 0.1909, 0.5649, 0.1838, 0.5364, 0.7533, 0.1802, 0.7515, 0.1544, 0.8028, 0.1556, 0.8018, 0.1832, 0.07552, 0.9045, 0.02594, 0.9038, 0.02628, 0.8838, 0.07532, 0.8839, 0.6799, 0.8633, 0.6248, 0.8657, 0.6248, 0.8434, 0.6795, 0.8423, 0.6801, 0.8697, 0.6248, 0.8724, 0.6248, 0.8657, 0.6799, 0.8633, 0.07532, 0.8839, 0.02628, 0.8838, 0.02634, 0.8779, 0.0752, 0.8778, 0.07544, 0.9107, 0.02583, 0.9097, 0.02594, 0.9038, 0.07552, 0.9045, 0.7554, 0.07264, 0.7528, 0.04471, 0.8064, 0.04397, 0.8061, 0.07132, 0.6643, 0.3443, 0.6643, 0.3705, 0.6124, 0.3705, 0.6124, 0.3443, 0.06622, 0.6262, 0.04049, 0.6262, 0.04049, 0.6218, 0.06623, 0.6218, 0.1967, 0.566, 0.1521, 0.6243, 0.149, 0.6188, 0.1909, 0.5649, 0.6474, 0.1833, 0.6447, 0.1557, 0.6706, 0.1543, 0.671, 0.1782, 0.2773, 0.482, 0.294, 0.502, 0.2734, 0.5175, 0.2605, 0.4978, 0.1835, 0.9032, 0.156, 0.904, 0.1555, 0.8821, 0.1828, 0.8813, 0.7317, 0.8158, 0.7567, 0.8166, 0.7561, 0.8367, 0.7313, 0.8362, 0.127, 0.849, 0.1545, 0.8468, 0.1548, 0.8535, 0.1274, 0.8554, 0.7319, 0.8097, 0.7569, 0.8106, 0.7567, 0.8166, 0.7317, 0.8158, 0.7804, 0.8693, 0.755, 0.8687, 0.7552, 0.8628, 0.7805, 0.8633, 0.1274, 0.8554, 0.1548, 0.8535, 0.1553, 0.8756, 0.1281, 0.8766, 0.1828, 0.8813, 0.1555, 0.8821, 0.1553, 0.8756, 0.1826, 0.8747, 0.7805, 0.8633, 0.7552, 0.8628, 0.756, 0.8427, 0.7809, 0.8433, 0.7313, 0.8362, 0.7561, 0.8367, 0.756, 0.8427, 0.7312, 0.8422, 0.1837, 0.9097, 0.1562, 0.9106, 0.156, 0.904, 0.1835, 0.9032, 0.3473, 0.5588, 0.3677, 0.5768, 0.349, 0.5965, 0.3322, 0.5782, 0.6447, 0.07286, 0.642, 0.04391, 0.6696, 0.04316, 0.6693, 0.06826, 0.7058, 0.8359, 0.7313, 0.8362, 0.7312, 0.8422, 0.7059, 0.8421, 0.1006, 0.8565, 0.1274, 0.8554, 0.1281, 0.8766, 0.1012, 0.8773, 0.7062, 0.8087, 0.7319, 0.8097, 0.7317, 0.8158, 0.706, 0.815, 0.1003, 0.8501, 0.127, 0.849, 0.1274, 0.8554, 0.1006, 0.8565, 0.706, 0.815, 0.7317, 0.8158, 0.7313, 0.8362, 0.7058, 0.8359, 0.671, 0.1782, 0.6706, 0.1543, 0.6969, 0.154, 0.6982, 0.1815, 0.2605, 0.4978, 0.2734, 0.5175, 0.2522, 0.5315, 0.2361, 0.5079, 0.156, 0.904, 0.1286, 0.9046, 0.1283, 0.883, 0.1555, 0.8821, 0.755, 0.8687, 0.7311, 0.8683, 0.7311, 0.8625, 0.7552, 0.8628, 0.1555, 0.8821, 0.1283, 0.883, 0.1281, 0.8766, 0.1553, 0.8756, 0.7552, 0.8628, 0.7311, 0.8625, 0.7312, 0.8422, 0.756, 0.8427, 0.1562, 0.9106, 0.1287, 0.9112, 0.1286, 0.9046, 0.156, 0.904, 0.3322, 0.5782, 0.349, 0.5965, 0.3284, 0.6139, 0.3081, 0.5933, 0.6693, 0.06826, 0.6696, 0.04316, 0.6969, 0.04397, 0.6973, 0.07229, 0.6143, 0.07083, 0.6147, 0.04413, 0.642, 0.04391, 0.6447, 0.07286, 0.3677, 0.5407, 0.3853, 0.5587, 0.3677, 0.5768, 0.3473, 0.5588, 0.211, 0.9088, 0.1837, 0.9097, 0.1835, 0.9032, 0.2108, 0.9022, 0.8055, 0.8635, 0.7805, 0.8633, 0.7809, 0.8433, 0.8058, 0.8438, 0.21, 0.8803, 0.1828, 0.8813, 0.1826, 0.8747, 0.2098, 0.8738, 0.8055, 0.8695, 0.7804, 0.8693, 0.7805, 0.8633, 0.8055, 0.8635, 0.2108, 0.9022, 0.1835, 0.9032, 0.1828, 0.8813, 0.21, 0.8803, 0.2987, 0.4674, 0.3135, 0.4859, 0.294, 0.502, 0.2773, 0.482, 0.6198, 0.1826, 0.6181, 0.1574, 0.6447, 0.1557, 0.6474, 0.1833, 0.7567, 0.8166, 0.7816, 0.8174, 0.7811, 0.8373, 0.7561, 0.8367, 0.1545, 0.8468, 0.1817, 0.8463, 0.1819, 0.8528, 0.1548, 0.8535, 0.7569, 0.8106, 0.7818, 0.8114, 0.7816, 0.8174, 0.7567, 0.8166, 0.1548, 0.8535, 0.1819, 0.8528, 0.1826, 0.8747, 0.1553, 0.8756, 0.7561, 0.8367, 0.7811, 0.8373, 0.7809, 0.8433, 0.756, 0.8427, 0.6194, 0.2344, 0.6194, 0.2092, 0.6451, 0.2097, 0.6457, 0.2349, 0.3307, 0.5047, 0.3487, 0.5206, 0.3315, 0.5373, 0.3114, 0.5228, 0.6982, 0.1815, 0.7019, 0.2063, 0.6968, 0.2063, 0.6943, 0.186, 0.6968, 0.2335, 0.6721, 0.2356, 0.672, 0.2304, 0.6925, 0.2295, 0.671, 0.1782, 0.6982, 0.1815, 0.6943, 0.186, 0.6713, 0.1832, 0.7257, 0.2342, 0.7256, 0.2072, 0.7489, 0.2078, 0.754, 0.2344, 0.6968, 0.2335, 0.7019, 0.2063, 0.7256, 0.2072, 0.7257, 0.2342, 0.802, 0.2382, 0.8072, 0.21, 0.8332, 0.2106, 0.8308, 0.2405, 0.5685, 0.4715, 0.594, 0.4736, 0.5922, 0.4993, 0.566, 0.4988, 0.5602, 0.5789, 0.5898, 0.5844, 0.5896, 0.6115, 0.5574, 0.6091, 0.4063, 0.1722, 0.4035, 0.196, 0.3799, 0.1938, 0.3812, 0.1689, 0.5112, 0.1869, 0.5065, 0.2126, 0.4814, 0.208, 0.4842, 0.1823, 0.5146, 0.158, 0.5112, 0.1869, 0.4842, 0.1823, 0.4871, 0.1545, 0.4079, 0.1456, 0.4063, 0.1722, 0.3812, 0.1689, 0.3827, 0.1431, 0.5327, 0.5786, 0.5602, 0.5789, 0.5574, 0.6091, 0.5303, 0.6065, 0.5399, 0.4702, 0.5685, 0.4715, 0.566, 0.4988, 0.538, 0.4977, 0.3135, 0.4859, 0.3307, 0.5047, 0.3114, 0.5228, 0.294, 0.502, 0.6194, 0.2092, 0.6198, 0.1826, 0.6474, 0.1833, 0.6451, 0.2097, 0.6721, 0.2356, 0.6457, 0.2349, 0.6498, 0.2303, 0.672, 0.2304, 0.8072, 0.21, 0.802, 0.2382, 0.7977, 0.2339, 0.8018, 0.2102, 0.8018, 0.1832, 0.8072, 0.21, 0.8018, 0.2102, 0.7977, 0.1885, 0.7256, 0.2072, 0.7253, 0.1805, 0.7533, 0.1802, 0.7489, 0.2078, 0.7019, 0.2063, 0.6982, 0.1815, 0.7253, 0.1805, 0.7256, 0.2072, 0.8072, 0.21, 0.8018, 0.1832, 0.8311, 0.1837, 0.8332, 0.2106, 0.8026, 0.2634, 0.802, 0.2382, 0.8308, 0.2405, 0.8289, 0.2651, 0.699, 0.2609, 0.6968, 0.2335, 0.7257, 0.2342, 0.7259, 0.2609, 0.7259, 0.2609, 0.7257, 0.2342, 0.754, 0.2344, 0.7534, 0.261, 0.7534, 0.261, 0.754, 0.2344, 0.802, 0.2382, 0.8026, 0.2634, 0.6467, 0.2616, 0.6457, 0.2349, 0.6721, 0.2356, 0.6726, 0.2614, 0.6726, 0.2614, 0.6721, 0.2356, 0.6968, 0.2335, 0.699, 0.2609, 0.6195, 0.2616, 0.6194, 0.2344, 0.6457, 0.2349, 0.6467, 0.2616, 0.3487, 0.5206, 0.3677, 0.5407, 0.3473, 0.5588, 0.3315, 0.5373, 0.594, 0.4736, 0.6184, 0.4731, 0.6178, 0.4997, 0.5922, 0.4993, 0.5898, 0.5844, 0.6166, 0.5785, 0.6181, 0.6084, 0.5896, 0.6115, 0.2862, 0.5772, 0.3081, 0.5933, 0.2878, 0.6144, 0.2669, 0.5942, 0.4035, 0.196, 0.403, 0.2187, 0.3784, 0.2155, 0.3799, 0.1938, 0.5065, 0.2126, 0.5044, 0.2376, 0.4772, 0.2334, 0.4814, 0.208, 0.2699, 0.4307, 0.2836, 0.4469, 0.2658, 0.4599, 0.25, 0.4446, 0.6152, 0.1296, 0.6124, 0.1014, 0.6388, 0.1014, 0.6434, 0.1286, 0.802, 0.2382, 0.754, 0.2344, 0.7581, 0.2292, 0.7977, 0.2339, 0.2361, 0.5079, 0.2193, 0.4897, 0.2234, 0.4869, 0.237, 0.5022, 0.754, 0.2344, 0.7489, 0.2078, 0.7542, 0.2076, 0.7581, 0.2292, 0.2193, 0.4897, 0.2099, 0.4656, 0.2152, 0.4668, 0.2234, 0.4869, 0.119, 0.6267, 0.09209, 0.6264, 0.09211, 0.6219, 0.1188, 0.6219, 0.6643, 0.2921, 0.6643, 0.3182, 0.6124, 0.3182, 0.6124, 0.2921, 0.7489, 0.2078, 0.7533, 0.1802, 0.7577, 0.1844, 0.7542, 0.2076, 0.1658, 0.4893, 0.1771, 0.5119, 0.1732, 0.5137, 0.162, 0.4912, 0.7242, 0.1272, 0.725, 0.09935, 0.7488, 0.1005, 0.752, 0.1285, 0.1872, 0.4778, 0.1991, 0.5007, 0.1771, 0.5119, 0.1658, 0.4893, 0.5205, 0.07532, 0.5182, 0.1022, 0.492, 0.09967, 0.4927, 0.07346, 0.4165, 0.07218, 0.4119, 0.0959, 0.3883, 0.09292, 0.3912, 0.06927, 0.2099, 0.4656, 0.2193, 0.4897, 0.1991, 0.5007, 0.1872, 0.4778, 0.06622, 0.6262, 0.09209, 0.6264, 0.09191, 0.6525, 0.0662, 0.6526, 0.4546, 0.572, 0.4796, 0.5782, 0.4771, 0.6027, 0.4507, 0.5987, 0.4585, 0.4674, 0.485, 0.469, 0.4832, 0.4954, 0.4568, 0.4946, 0.8018, 0.1283, 0.8094, 0.1002, 0.8365, 0.1019, 0.8323, 0.1317, 0.6944, 0.126, 0.7004, 0.09806, 0.725, 0.09935, 0.7242, 0.1272, 0.6969, 0.154, 0.6944, 0.126, 0.7242, 0.1272, 0.7245, 0.154, 0.8028, 0.1556, 0.8018, 0.1283, 0.8323, 0.1317, 0.8309, 0.1565, 0.7245, 0.154, 0.7242, 0.1272, 0.752, 0.1285, 0.7515, 0.1544, 0.7515, 0.1544, 0.752, 0.1285, 0.8018, 0.1283, 0.8028, 0.1556, 0.1521, 0.6243, 0.119, 0.6267, 0.1188, 0.6219, 0.149, 0.6188, 0.6447, 0.1557, 0.6434, 0.1286, 0.6698, 0.1285, 0.6706, 0.1543, 0.6706, 0.1543, 0.6698, 0.1285, 0.6944, 0.126, 0.6969, 0.154, 0.6181, 0.1574, 0.6152, 0.1296, 0.6434, 0.1286, 0.6447, 0.1557, 0.2836, 0.4469, 0.2987, 0.4674, 0.2773, 0.482, 0.2658, 0.4599, 0.2099, 0.4656, 0.2288, 0.4544, 0.231, 0.4584, 0.2152, 0.4668, 0.2773, 0.482, 0.2605, 0.4978, 0.2578, 0.4938, 0.2719, 0.4814, 0.6643, 0.3182, 0.6643, 0.3443, 0.6124, 0.3443, 0.6124, 0.3182, 0.1771, 0.5119, 0.1878, 0.535, 0.1838, 0.5364, 0.1732, 0.5137, 0.1991, 0.5007, 0.2121, 0.5227, 0.1878, 0.535, 0.1771, 0.5119, 0.5182, 0.1022, 0.5184, 0.1285, 0.4897, 0.1265, 0.492, 0.09967, 0.4119, 0.0959, 0.4098, 0.1189, 0.3853, 0.1161, 0.3883, 0.09292, 0.2193, 0.4897, 0.2361, 0.5079, 0.2121, 0.5227, 0.1991, 0.5007, 0.09209, 0.6264, 0.119, 0.6267, 0.1176, 0.6527, 0.09191, 0.6525, 0.4796, 0.5782, 0.5047, 0.5772, 0.5024, 0.6042, 0.4771, 0.6027, 0.485, 0.469, 0.5107, 0.468, 0.5098, 0.4965, 0.4832, 0.4954, 0.4299, 0.4679, 0.4585, 0.4674, 0.4568, 0.4946, 0.4297, 0.4943, 0.4282, 0.5723, 0.4546, 0.572, 0.4507, 0.5987, 0.4271, 0.5968, 0.04049, 0.6262, 0.06622, 0.6262, 0.0662, 0.6526, 0.04049, 0.6526, 0.197, 0.4455, 0.2099, 0.4656, 0.1872, 0.4778, 0.176, 0.4568, 0.4147, 0.04625, 0.4165, 0.07218, 0.3912, 0.06927, 0.3914, 0.04668, 0.5201, 0.04597, 0.5205, 0.07532, 0.4927, 0.07346, 0.4927, 0.04583, 0.176, 0.4568, 0.1872, 0.4778, 0.1658, 0.4893, 0.1548, 0.4676, 0.1548, 0.4676, 0.1658, 0.4893, 0.162, 0.4912, 0.1511, 0.4695, 0.6643, 0.2659, 0.6643, 0.2921, 0.6124, 0.2921, 0.6124, 0.2659, 0.2372, 0.4236, 0.25, 0.4446, 0.2288, 0.4544, 0.2175, 0.4344, 0.2175, 0.4344, 0.2288, 0.4544, 0.2099, 0.4656, 0.197, 0.4455, 0.2573, 0.4113, 0.2699, 0.4307, 0.25, 0.4446, 0.2372, 0.4236, 0.6124, 0.1014, 0.6143, 0.07083, 0.6447, 0.07286, 0.6388, 0.1014, 0.6944, 0.126, 0.6698, 0.1285, 0.6695, 0.1233, 0.69, 0.122, 0.6698, 0.1285, 0.6434, 0.1286, 0.6474, 0.1237, 0.6695, 0.1233, 0.09209, 0.6264, 0.06622, 0.6262, 0.06623, 0.6218, 0.09211, 0.6219, 0.8061, 0.07132, 0.8094, 0.1002, 0.8038, 0.1, 0.8016, 0.07714, 0.725, 0.09935, 0.7257, 0.07199, 0.7554, 0.07264, 0.7488, 0.1005, 0.8094, 0.1002, 0.8061, 0.07132, 0.8362, 0.07274, 0.8365, 0.1019, 0.7004, 0.09806, 0.6973, 0.07229, 0.7257, 0.07199, 0.725, 0.09935, 0.7975, 0.319, 0.7975, 0.3452, 0.7713, 0.3452, 0.7713, 0.319, 0.8236, 0.319, 0.8236, 0.3452, 0.7975, 0.3452, 0.7975, 0.319, 0.7975, 0.3452, 0.7975, 0.3713, 0.7713, 0.3713, 0.7713, 0.3452, 0.8236, 0.3452, 0.8236, 0.3713, 0.7975, 0.3713, 0.7975, 0.3452, 0.2605, 0.4978, 0.2361, 0.5079, 0.237, 0.5022, 0.2578, 0.4938, 0.25, 0.4446, 0.2658, 0.4599, 0.2621, 0.4627, 0.2493, 0.4496, 0.2288, 0.4544, 0.25, 0.4446, 0.2493, 0.4496, 0.231, 0.4584, 0.2658, 0.4599, 0.2773, 0.482, 0.2719, 0.4814, 0.2621, 0.4627, 0.2328, 0.6752, 0.2561, 0.6925, 0.2391, 0.7178, 0.2145, 0.7014, 0.2878, 0.6144, 0.3078, 0.6336, 0.2894, 0.6527, 0.268, 0.6361, 0.268, 0.6361, 0.2894, 0.6527, 0.2561, 0.6925, 0.2328, 0.6752, 0.2458, 0.572, 0.2669, 0.5942, 0.2482, 0.612, 0.2199, 0.5944, 0.1816, 0.6403, 0.2054, 0.6631, 0.1894, 0.6869, 0.1636, 0.6683, 0.2704, 0.5519, 0.2862, 0.5772, 0.2669, 0.5942, 0.2458, 0.572, 0.2522, 0.5315, 0.2704, 0.5519, 0.2458, 0.572, 0.2274, 0.5487, 0.1521, 0.6243, 0.1816, 0.6403, 0.1636, 0.6683, 0.1408, 0.6558, 0.2274, 0.5487, 0.2458, 0.572, 0.2199, 0.5944, 0.1967, 0.566, 0.3315, 0.5373, 0.3473, 0.5588, 0.3415, 0.5591, 0.328, 0.541, 0.2669, 0.5942, 0.2878, 0.6144, 0.268, 0.6361, 0.2482, 0.612, 0.2054, 0.6631, 0.2328, 0.6752, 0.2145, 0.7014, 0.1894, 0.6869, 0.2199, 0.5944, 0.2482, 0.612, 0.2444, 0.6167, 0.2217, 0.6029, 0.3322, 0.5782, 0.3081, 0.5933, 0.3081, 0.5871, 0.3287, 0.5745, 0.2734, 0.5175, 0.294, 0.502, 0.3114, 0.5228, 0.2704, 0.5519, 0.2522, 0.5315, 0.1521, 0.6243, 0.1967, 0.566, 0.2199, 0.5944, 0.1816, 0.6403, 0.2704, 0.5519, 0.3114, 0.5228, 0.312, 0.5291, 0.2769, 0.5523, 0.268, 0.6361, 0.2328, 0.6752, 0.231, 0.6683, 0.2615, 0.6369, 0.8236, 0.2921, 0.8236, 0.3182, 0.7975, 0.3182, 0.7975, 0.2921, 0.7975, 0.2921, 0.7975, 0.3182, 0.7713, 0.3182, 0.7713, 0.2921, 0.8236, 0.2659, 0.8236, 0.2921, 0.7975, 0.2921, 0.7713, 0.2921, 0.7713, 0.2659, 0.2862, 0.5772, 0.2704, 0.5519, 0.2769, 0.5523, 0.2902, 0.5733, 0.3473, 0.5588, 0.3322, 0.5782, 0.3287, 0.5745, 0.3415, 0.5591, 0.3081, 0.5933, 0.2862, 0.5772, 0.2902, 0.5733, 0.3081, 0.5871, 0.3114, 0.5228, 0.3315, 0.5373, 0.328, 0.541, 0.312, 0.5291, 0.2637, 0.7979, 0.2637, 0.824, 0.2118, 0.824, 0.2118, 0.7979, 0.2118, 0.7718, 0.2637, 0.7718, 0.2637, 0.7979, 0.2118, 0.7979, 0.2328, 0.6752, 0.2054, 0.6631, 0.2087, 0.658, 0.231, 0.6683, 0.2482, 0.612, 0.268, 0.6361, 0.2615, 0.6369, 0.2444, 0.6167, 0.2054, 0.6631, 0.1816, 0.6403, 0.1889, 0.639, 0.2087, 0.658, 0.1816, 0.6403, 0.2199, 0.5944, 0.2217, 0.6029, 0.1889, 0.639, 0.5575, 0.3125, 0.5314, 0.3125, 0.5314, 0.2863, 0.5575, 0.2863, 0.5575, 0.3386, 0.5314, 0.3386, 0.5314, 0.3125, 0.5575, 0.3125, 0.3172, 0.8237, 0.2911, 0.8237, 0.2911, 0.7718, 0.3172, 0.7718, 0.5314, 0.3125, 0.5052, 0.3125, 0.5052, 0.2863, 0.5314, 0.2863, 0.5314, 0.3386, 0.5052, 0.3386, 0.5052, 0.3125, 0.5314, 0.3125, 0.2911, 0.8237, 0.2649, 0.8237, 0.2649, 0.7718, 0.2911, 0.7718, 0.2641, 0.7448, 0.238, 0.7448, 0.238, 0.7187, 0.2641, 0.7187, 0.2641, 0.7709, 0.238, 0.7709, 0.238, 0.7448, 0.2641, 0.7448, 0.8586, 0.6642, 0.8325, 0.6642, 0.8325, 0.6123, 0.8586, 0.6123, 0.238, 0.7448, 0.2118, 0.7448, 0.2118, 0.7187, 0.238, 0.7187, 0.238, 0.7709, 0.2118, 0.7709, 0.2118, 0.7448, 0.238, 0.7448, 0.8325, 0.6642, 0.8063, 0.6642, 0.8063, 0.6123, 0.8325, 0.6123, 0.6973, 0.07229, 0.7004, 0.09806, 0.6951, 0.09791, 0.6932, 0.07686, 0.7019, 0.2063, 0.6968, 0.2335, 0.6925, 0.2295, 0.6968, 0.2063, 0.6474, 0.1833, 0.671, 0.1782, 0.6713, 0.1832, 0.652, 0.1868, 0.6388, 0.1014, 0.6447, 0.07286, 0.6493, 0.07676, 0.6443, 0.1013, 0.752, 0.1285, 0.7488, 0.1005, 0.7543, 0.1006, 0.7564, 0.1229, 0.6457, 0.2349, 0.6451, 0.2097, 0.6503, 0.2098, 0.6498, 0.2303, 0.7533, 0.1802, 0.8018, 0.1832, 0.7977, 0.1885, 0.7577, 0.1844, 0.6693, 0.06826, 0.6973, 0.07229, 0.6932, 0.07686, 0.6695, 0.07349, 0.8094, 0.1002, 0.8018, 0.1283, 0.7975, 0.1241, 0.8038, 0.1, 0.6451, 0.2097, 0.6474, 0.1833, 0.652, 0.1868, 0.6503, 0.2098, 0.6447, 0.07286, 0.6693, 0.06826, 0.6695, 0.07349, 0.6493, 0.07676, 0.7004, 0.09806, 0.6944, 0.126, 0.69, 0.122, 0.6951, 0.09791, 0.7554, 0.07264, 0.8061, 0.07132, 0.8016, 0.07714, 0.7598, 0.07683, 0.6434, 0.1286, 0.6388, 0.1014, 0.6443, 0.1013, 0.6474, 0.1237, 0.7488, 0.1005, 0.7554, 0.07264, 0.7598, 0.07683, 0.7543, 0.1006, 0.8018, 0.1283, 0.752, 0.1285, 0.7564, 0.1229, 0.7975, 0.1241, 0.4653, 0.04569, 0.4655, 0.07284, 0.4392, 0.06845, 0.4396, 0.04526, 0.4315, 0.4112, 0.4622, 0.4117, 0.4552, 0.4406, 0.4298, 0.4395, 0.6166, 0.5785, 0.5898, 0.5844, 0.5896, 0.5788, 0.6118, 0.5745, 0.5182, 0.1022, 0.5205, 0.07532, 0.5251, 0.07971, 0.5236, 0.1024, 0.6184, 0.4731, 0.594, 0.4736, 0.5942, 0.4685, 0.6146, 0.4688, 0.4119, 0.0959, 0.4165, 0.07218, 0.4204, 0.07586, 0.4166, 0.09654, 0.5184, 0.1285, 0.5182, 0.1022, 0.5236, 0.1024, 0.5231, 0.1244, 0.5909, 0.525, 0.6174, 0.5259, 0.6134, 0.5305, 0.591, 0.5303, 0.5457, 0.4157, 0.5748, 0.4182, 0.5667, 0.4455, 0.5425, 0.4431, 0.4599, 0.1514, 0.4569, 0.1794, 0.4311, 0.171, 0.4338, 0.1484, 0.5656, 0.1978, 0.5658, 0.2252, 0.5604, 0.2245, 0.5606, 0.2017, 0.6008, 0.4158, 0.6263, 0.4234, 0.6218, 0.4272, 0.6006, 0.421, 0.4609, 0.1229, 0.4599, 0.1514, 0.4338, 0.1484, 0.4362, 0.1258, 0.5169, 0.4145, 0.5457, 0.4157, 0.5425, 0.4431, 0.5176, 0.4408, 0.6719, 0.7971, 0.6473, 0.7974, 0.647, 0.7776, 0.6719, 0.7773, 0.6719, 0.7773, 0.647, 0.7776, 0.647, 0.7716, 0.6719, 0.7714, 0.7464, 0.4402, 0.7177, 0.4418, 0.717, 0.4194, 0.7453, 0.4191, 0.6874, 0.4124, 0.717, 0.4125, 0.717, 0.4194, 0.6873, 0.4196, 0.7469, 0.4467, 0.7182, 0.4487, 0.7177, 0.4418, 0.7464, 0.4402, 0.688, 0.3888, 0.7175, 0.3898, 0.717, 0.4125, 0.6874, 0.4124, 0.6263, 0.4234, 0.6528, 0.4255, 0.6494, 0.4516, 0.6259, 0.4481, 0.6213, 0.7461, 0.6466, 0.7456, 0.6467, 0.7517, 0.6215, 0.7522, 0.6215, 0.7522, 0.6467, 0.7517, 0.647, 0.7716, 0.622, 0.7721, 0.6719, 0.803, 0.6474, 0.8033, 0.6473, 0.7974, 0.6719, 0.7971, 0.6883, 0.3817, 0.7178, 0.3829, 0.7175, 0.3898, 0.688, 0.3888, 0.4504, 0.2283, 0.4475, 0.2546, 0.4219, 0.2501, 0.4265, 0.2271, 0.5791, 0.04815, 0.5781, 0.08035, 0.5481, 0.0724, 0.5495, 0.04602, 0.4292, 0.5211, 0.4557, 0.5209, 0.4537, 0.5474, 0.4286, 0.5468, 0.6185, 0.5511, 0.6166, 0.5785, 0.6118, 0.5745, 0.6132, 0.5511, 0.4569, 0.1794, 0.4583, 0.2044, 0.4534, 0.204, 0.4525, 0.1832, 0.6259, 0.4481, 0.6184, 0.4731, 0.6146, 0.4688, 0.6209, 0.4476, 0.4098, 0.1189, 0.4119, 0.0959, 0.4166, 0.09654, 0.4141, 0.1151, 0.4392, 0.06845, 0.4655, 0.07284, 0.4615, 0.07705, 0.4393, 0.07332, 0.4796, 0.5782, 0.4546, 0.572, 0.4588, 0.5681, 0.4799, 0.5732, 0.5365, 0.5252, 0.5649, 0.5267, 0.5611, 0.5536, 0.5352, 0.5521, 0.5704, 0.1674, 0.5656, 0.1978, 0.538, 0.1871, 0.5422, 0.1624, 0.5481, 0.0724, 0.5781, 0.08035, 0.5734, 0.08497, 0.5479, 0.07813, 0.485, 0.469, 0.4585, 0.4674, 0.4627, 0.4627, 0.485, 0.4637, 0.4469, 0.2863, 0.4333, 0.3237, 0.3955, 0.3291, 0.3805, 0.2863, 0.2175, 0.4344, 0.197, 0.4455, 0.1799, 0.4135, 0.2001, 0.4029, 0.5732, 0.1374, 0.5704, 0.1674, 0.5422, 0.1624, 0.5459, 0.1368, 0.5073, 0.525, 0.5365, 0.5252, 0.5352, 0.5521, 0.5111, 0.5507, 0.7759, 0.7994, 0.7481, 0.7985, 0.7484, 0.7769, 0.7765, 0.777, 0.7197, 0.7499, 0.7476, 0.7489, 0.7483, 0.7703, 0.7213, 0.7706, 0.7765, 0.777, 0.7484, 0.7769, 0.7483, 0.7703, 0.7766, 0.7703, 0.7963, 0.3937, 0.8198, 0.3945, 0.8192, 0.4134, 0.7958, 0.4131, 0.8425, 0.4384, 0.8184, 0.4381, 0.8191, 0.4191, 0.8428, 0.4195, 0.7958, 0.4131, 0.8192, 0.4134, 0.8191, 0.4191, 0.7957, 0.4189, 0.7965, 0.388, 0.8199, 0.3889, 0.8198, 0.3945, 0.7963, 0.3937, 0.6174, 0.5259, 0.6434, 0.5246, 0.6442, 0.5507, 0.6185, 0.5511, 0.7757, 0.8061, 0.7479, 0.805, 0.7481, 0.7985, 0.7759, 0.7994, 0.7191, 0.7437, 0.7472, 0.7422, 0.7476, 0.7489, 0.7197, 0.7499, 0.8425, 0.4442, 0.8182, 0.4437, 0.8184, 0.4381, 0.8425, 0.4384, 0.6969, 0.04397, 0.6696, 0.04316, 0.6696, 0.0004075, 0.6976, 0.0005553, 0.5552, 0.2511, 0.5502, 0.279, 0.523, 0.2724, 0.5294, 0.2481, 0.197, 0.4455, 0.176, 0.4568, 0.1591, 0.4241, 0.1799, 0.4135, 0.6956, 0.745, 0.7191, 0.7437, 0.7197, 0.7499, 0.6958, 0.7508, 0.6178, 0.4997, 0.6434, 0.5003, 0.6434, 0.5246, 0.6174, 0.5259, 0.7722, 0.3865, 0.7965, 0.388, 0.7963, 0.3937, 0.7718, 0.3926, 0.7715, 0.4129, 0.7958, 0.4131, 0.7957, 0.4189, 0.7715, 0.419, 0.7718, 0.3926, 0.7963, 0.3937, 0.7958, 0.4131, 0.7715, 0.4129, 0.6958, 0.7508, 0.7197, 0.7499, 0.7213, 0.7706, 0.6962, 0.7711, 0.5098, 0.4965, 0.538, 0.4977, 0.5365, 0.5252, 0.5073, 0.525, 0.566, 0.4988, 0.5922, 0.4993, 0.5909, 0.525, 0.5649, 0.5267, 0.538, 0.4977, 0.566, 0.4988, 0.5649, 0.5267, 0.5365, 0.5252, 0.5922, 0.4993, 0.6178, 0.4997, 0.6174, 0.5259, 0.5909, 0.525, 0.4568, 0.4946, 0.4832, 0.4954, 0.481, 0.5215, 0.4557, 0.5209, 0.4832, 0.4954, 0.5098, 0.4965, 0.5073, 0.525, 0.481, 0.5215, 0.4297, 0.4943, 0.4568, 0.4946, 0.4557, 0.5209, 0.4292, 0.5211, 0.5495, 0.04602, 0.5481, 0.0724, 0.5205, 0.07532, 0.5201, 0.04597, 0.4609, 0.1229, 0.4362, 0.1258, 0.4364, 0.1207, 0.4569, 0.1188, 0.5732, 0.1374, 0.5459, 0.1368, 0.5465, 0.1313, 0.5691, 0.1324, 0.4504, 0.2283, 0.4265, 0.2271, 0.4272, 0.2223, 0.447, 0.2239, 0.5422, 0.1624, 0.538, 0.1871, 0.5112, 0.1869, 0.5146, 0.158, 0.5552, 0.2511, 0.5294, 0.2481, 0.5305, 0.243, 0.5518, 0.2461, 0.7254, 0.04445, 0.6969, 0.04397, 0.6976, 0.0005553, 0.7256, 0.001025, 0.6107, 0.04928, 0.5791, 0.04815, 0.5805, 0.0004075, 0.6116, 0.0009368, 0.4927, 0.04583, 0.4653, 0.04569, 0.4644, 0.004167, 0.4917, 0.002732, 0.4282, 0.5723, 0.4271, 0.5968, 0.3885, 0.5964, 0.3887, 0.5717, 0.2372, 0.4236, 0.2175, 0.4344, 0.2001, 0.4029, 0.2198, 0.3922, 0.5459, 0.1368, 0.5422, 0.1624, 0.5146, 0.158, 0.5184, 0.1285, 0.7481, 0.7985, 0.7215, 0.7976, 0.7214, 0.7769, 0.7484, 0.7769, 0.7484, 0.7769, 0.7214, 0.7769, 0.7213, 0.7706, 0.7483, 0.7703, 0.8184, 0.4381, 0.7959, 0.4384, 0.7957, 0.4189, 0.8191, 0.4191, 0.7479, 0.805, 0.7213, 0.8038, 0.7215, 0.7976, 0.7481, 0.7985, 0.8182, 0.4437, 0.796, 0.444, 0.7959, 0.4384, 0.8184, 0.4381, 0.8064, 0.04397, 0.7528, 0.04471, 0.7528, 0.001386, 0.8064, 0.0007734, 0.5294, 0.2481, 0.523, 0.2724, 0.4986, 0.2649, 0.5044, 0.2376, 0.6696, 0.04316, 0.642, 0.04391, 0.6417, 0.0007237, 0.6696, 0.0004075, 0.04049, 0.6262, 0.04049, 0.6526, 0.0004075, 0.6526, 0.0004075, 0.6262, 0.5834, 0.2598, 0.5764, 0.2855, 0.5502, 0.279, 0.5552, 0.2511, 0.5791, 0.04815, 0.5495, 0.04602, 0.5499, 0.0004075, 0.5805, 0.0004075, 0.8666, 0.444, 0.8425, 0.4442, 0.8425, 0.4384, 0.8665, 0.4383, 0.8039, 0.8071, 0.7757, 0.8061, 0.7759, 0.7994, 0.8041, 0.8003, 0.8665, 0.4383, 0.8425, 0.4384, 0.8428, 0.4195, 0.8664, 0.4196, 0.805, 0.7776, 0.7765, 0.777, 0.7766, 0.7703, 0.8051, 0.7707, 0.8041, 0.8003, 0.7759, 0.7994, 0.7765, 0.777, 0.805, 0.7776, 0.6045, 0.1435, 0.5999, 0.1722, 0.5704, 0.1674, 0.5732, 0.1374, 0.3805, 0.2863, 0.3955, 0.3291, 0.3926, 0.3332, 0.3742, 0.2888, 0.2573, 0.4113, 0.2372, 0.4236, 0.2198, 0.3922, 0.2395, 0.3808, 0.8357, 0.04381, 0.8064, 0.04397, 0.8064, 0.0007734, 0.8351, 0.0004075, 0.4513, 0.2879, 0.4366, 0.328, 0.4333, 0.3237, 0.4469, 0.2863, 0.642, 0.04391, 0.6147, 0.04413, 0.6141, 0.001093, 0.6417, 0.0007237, 0.5953, 0.2027, 0.5918, 0.2307, 0.5658, 0.2252, 0.5656, 0.1978, 0.5999, 0.1722, 0.5953, 0.2027, 0.5656, 0.1978, 0.5704, 0.1674, 0.5918, 0.2307, 0.5834, 0.2598, 0.5552, 0.2511, 0.5658, 0.2252, 0.6098, 0.08167, 0.6097, 0.1115, 0.5815, 0.1089, 0.5781, 0.08035, 0.6097, 0.1115, 0.6045, 0.1435, 0.5732, 0.1374, 0.5815, 0.1089, 0.6107, 0.04928, 0.6098, 0.08167, 0.5781, 0.08035, 0.5791, 0.04815, 0.4286, 0.5468, 0.4537, 0.5474, 0.4546, 0.572, 0.4282, 0.5723, 0.5602, 0.5789, 0.5611, 0.5536, 0.5664, 0.554, 0.5647, 0.5744, 0.5685, 0.4715, 0.5667, 0.4455, 0.572, 0.4458, 0.5728, 0.4672, 0.5047, 0.5772, 0.4796, 0.5782, 0.4799, 0.5732, 0.5007, 0.5729, 0.5352, 0.5521, 0.5611, 0.5536, 0.5602, 0.5789, 0.5327, 0.5786, 0.5107, 0.468, 0.485, 0.469, 0.485, 0.4637, 0.5065, 0.4635, 0.5111, 0.5507, 0.5352, 0.5521, 0.5327, 0.5786, 0.5047, 0.5772, 0.7476, 0.7489, 0.7771, 0.7474, 0.7766, 0.7703, 0.7483, 0.7703, 0.8198, 0.3945, 0.8432, 0.395, 0.8428, 0.4138, 0.8192, 0.4134, 0.8192, 0.4134, 0.8428, 0.4138, 0.8428, 0.4195, 0.8191, 0.4191, 0.8199, 0.3889, 0.8433, 0.3894, 0.8432, 0.395, 0.8198, 0.3945, 0.6185, 0.5511, 0.6442, 0.5507, 0.6451, 0.5766, 0.6166, 0.5785, 0.7472, 0.7422, 0.7771, 0.7404, 0.7771, 0.7474, 0.7476, 0.7489, 0.4299, 0.4679, 0.4297, 0.4943, 0.3879, 0.4946, 0.3871, 0.4677, 0.4315, 0.4112, 0.4298, 0.4395, 0.3863, 0.4394, 0.3861, 0.4104, 0.4772, 0.2334, 0.4725, 0.2592, 0.4475, 0.2546, 0.4504, 0.2283, 0.6962, 0.8031, 0.6719, 0.803, 0.6719, 0.7971, 0.6963, 0.7972, 0.7732, 0.445, 0.7469, 0.4467, 0.7464, 0.4402, 0.7728, 0.4392, 0.7728, 0.4392, 0.7464, 0.4402, 0.7453, 0.4191, 0.7715, 0.419, 0.6963, 0.7771, 0.6719, 0.7773, 0.6719, 0.7714, 0.6962, 0.7711, 0.6963, 0.7972, 0.6719, 0.7971, 0.6719, 0.7773, 0.6963, 0.7771, 0.4897, 0.1265, 0.4871, 0.1545, 0.4599, 0.1514, 0.4609, 0.1229, 0.4292, 0.5211, 0.4286, 0.5468, 0.3887, 0.5465, 0.3885, 0.5209, 0.5495, 0.04602, 0.5201, 0.04597, 0.52, 0.001384, 0.5499, 0.0004075, 0.4147, 0.04625, 0.3914, 0.04668, 0.389, 0.008956, 0.4132, 0.007425, 0.176, 0.4568, 0.1548, 0.4676, 0.1382, 0.4346, 0.1591, 0.4241, 0.4297, 0.4943, 0.4292, 0.5211, 0.3885, 0.5209, 0.3879, 0.4946, 0.4842, 0.1823, 0.4814, 0.208, 0.4583, 0.2044, 0.4569, 0.1794, 0.4871, 0.1545, 0.4842, 0.1823, 0.4569, 0.1794, 0.4599, 0.1514, 0.4814, 0.208, 0.4772, 0.2334, 0.4504, 0.2283, 0.4583, 0.2044, 0.4927, 0.07346, 0.492, 0.09967, 0.4677, 0.09713, 0.4655, 0.07284, 0.492, 0.09967, 0.4897, 0.1265, 0.4609, 0.1229, 0.4677, 0.09713, 0.4927, 0.04583, 0.4927, 0.07346, 0.4655, 0.07284, 0.4653, 0.04569, 0.4298, 0.4395, 0.4552, 0.4406, 0.4585, 0.4674, 0.4299, 0.4679, 0.5649, 0.5267, 0.5909, 0.525, 0.591, 0.5303, 0.5693, 0.531, 0.5748, 0.4182, 0.6008, 0.4158, 0.6006, 0.421, 0.5789, 0.4227, 0.6263, 0.4234, 0.6259, 0.4481, 0.6209, 0.4476, 0.6218, 0.4272, 0.5425, 0.4431, 0.5667, 0.4455, 0.5685, 0.4715, 0.5399, 0.4702, 0.6174, 0.5259, 0.6185, 0.5511, 0.6132, 0.5511, 0.6134, 0.5305, 0.5176, 0.4408, 0.5425, 0.4431, 0.5399, 0.4702, 0.5107, 0.468, 0.717, 0.4125, 0.7452, 0.4126, 0.7453, 0.4191, 0.717, 0.4194, 0.7175, 0.3898, 0.7456, 0.3911, 0.7452, 0.4126, 0.717, 0.4125, 0.6259, 0.4481, 0.6494, 0.4516, 0.645, 0.4752, 0.6184, 0.4731, 0.6466, 0.7456, 0.6724, 0.7455, 0.6723, 0.7514, 0.6467, 0.7517, 0.6467, 0.7517, 0.6723, 0.7514, 0.6719, 0.7714, 0.647, 0.7716, 0.7178, 0.3829, 0.746, 0.3846, 0.7456, 0.3911, 0.7175, 0.3898, 0.6584, 0.3808, 0.6883, 0.3817, 0.688, 0.3888, 0.6582, 0.388, 0.5963, 0.7529, 0.6215, 0.7522, 0.622, 0.7721, 0.5971, 0.7728, 0.5961, 0.7469, 0.6213, 0.7461, 0.6215, 0.7522, 0.5963, 0.7529, 0.6318, 0.3961, 0.6565, 0.4003, 0.6528, 0.4255, 0.6263, 0.4234, 0.6582, 0.388, 0.688, 0.3888, 0.6874, 0.4124, 0.6575, 0.4121, 0.6575, 0.4121, 0.6874, 0.4124, 0.6873, 0.4196, 0.6574, 0.4193, 0.5213, 0.3846, 0.5485, 0.3875, 0.5457, 0.4157, 0.5169, 0.4145, 0.5773, 0.3898, 0.6037, 0.3909, 0.6008, 0.4158, 0.5748, 0.4182, 0.5485, 0.3875, 0.5773, 0.3898, 0.5748, 0.4182, 0.5457, 0.4157, 0.6037, 0.3909, 0.6318, 0.3961, 0.6263, 0.4234, 0.6008, 0.4158, 0.4628, 0.3815, 0.491, 0.3808, 0.4894, 0.4076, 0.4622, 0.4117, 0.491, 0.3808, 0.5213, 0.3846, 0.5169, 0.4145, 0.4894, 0.4076, 0.4321, 0.3812, 0.4628, 0.3815, 0.4622, 0.4117, 0.4315, 0.4112, 0.4396, 0.04526, 0.4392, 0.06845, 0.4165, 0.07218, 0.4147, 0.04625, 0.5205, 0.07532, 0.5481, 0.0724, 0.5479, 0.07813, 0.5251, 0.07971, 0.4165, 0.07218, 0.4392, 0.06845, 0.4393, 0.07332, 0.4204, 0.07586, 0.5459, 0.1368, 0.5184, 0.1285, 0.5231, 0.1244, 0.5465, 0.1313, 0.4338, 0.1484, 0.4311, 0.171, 0.4063, 0.1722, 0.4079, 0.1456, 0.4362, 0.1258, 0.4098, 0.1189, 0.4141, 0.1151, 0.4364, 0.1207, 0.4321, 0.3812, 0.4315, 0.4112, 0.3861, 0.4104, 0.3863, 0.3808, 0.5201, 0.04597, 0.4927, 0.04583, 0.4917, 0.002732, 0.52, 0.001384, 0.4653, 0.04569, 0.4396, 0.04526, 0.4382, 0.005735, 0.4644, 0.004167, 0.4286, 0.5468, 0.4282, 0.5723, 0.3887, 0.5717, 0.3887, 0.5465, 0.4298, 0.4395, 0.4299, 0.4679, 0.3871, 0.4677, 0.3863, 0.4394, 0.4362, 0.1258, 0.4338, 0.1484, 0.4079, 0.1456, 0.4098, 0.1189, 0.6473, 0.7974, 0.6226, 0.7979, 0.6221, 0.7781, 0.647, 0.7776, 0.647, 0.7776, 0.6221, 0.7781, 0.622, 0.7721, 0.647, 0.7716, 0.7177, 0.4418, 0.6868, 0.4438, 0.6873, 0.4196, 0.717, 0.4194, 0.7182, 0.4487, 0.6868, 0.4512, 0.6868, 0.4438, 0.7177, 0.4418, 0.6474, 0.8033, 0.6228, 0.8038, 0.6226, 0.7979, 0.6473, 0.7974, 0.4265, 0.2271, 0.4219, 0.2501, 0.3989, 0.2443, 0.403, 0.2187, 0.4396, 0.04526, 0.4147, 0.04625, 0.4132, 0.007425, 0.4382, 0.005735, 0.7528, 0.04471, 0.7254, 0.04445, 0.7256, 0.001025, 0.7528, 0.001386, 0.3172, 0.7448, 0.3172, 0.7709, 0.2911, 0.7709, 0.2911, 0.7448, 0.3172, 0.7187, 0.3172, 0.7448, 0.2911, 0.7448, 0.2911, 0.7187, 0.7705, 0.2921, 0.7705, 0.3182, 0.7444, 0.3182, 0.7444, 0.2921, 0.7705, 0.2659, 0.7705, 0.2921, 0.7444, 0.2921, 0.7444, 0.2659, 0.3703, 0.7448, 0.3703, 0.7709, 0.3442, 0.7709, 0.3442, 0.7448, 0.3703, 0.7187, 0.3703, 0.7448, 0.3442, 0.7448, 0.3442, 0.7187, 0.7174, 0.3452, 0.7174, 0.3713, 0.6913, 0.3713, 0.6913, 0.3452, 0.7174, 0.319, 0.7174, 0.3452, 0.6913, 0.3452, 0.6913, 0.319, 0.3442, 0.7448, 0.3442, 0.7709, 0.318, 0.7709, 0.318, 0.7448, 0.3442, 0.7187, 0.3442, 0.7448, 0.318, 0.7448, 0.318, 0.7187, 0.6913, 0.3452, 0.6913, 0.3713, 0.6651, 0.3713, 0.6651, 0.3452, 0.6913, 0.319, 0.6913, 0.3452, 0.6651, 0.3452, 0.6651, 0.319, 0.2911, 0.7448, 0.2911, 0.7709, 0.2649, 0.7709, 0.2649, 0.7448, 0.2911, 0.7187, 0.2911, 0.7448, 0.2649, 0.7448, 0.2649, 0.7187, 0.7444, 0.2921, 0.7444, 0.3182, 0.7182, 0.3182, 0.7182, 0.2921, 0.7444, 0.2659, 0.7444, 0.2921, 0.7182, 0.2921, 0.7182, 0.2659, 0.4063, 0.1722, 0.4311, 0.171, 0.4306, 0.1761, 0.4103, 0.1763, 0.5112, 0.1869, 0.538, 0.1871, 0.5372, 0.1926, 0.5153, 0.1916, 0.403, 0.2187, 0.4035, 0.196, 0.4082, 0.1963, 0.4072, 0.2154, 0.4583, 0.2044, 0.4504, 0.2283, 0.447, 0.2239, 0.4534, 0.204, 0.5658, 0.2252, 0.5552, 0.2511, 0.5518, 0.2461, 0.5604, 0.2245, 0.5044, 0.2376, 0.5065, 0.2126, 0.5117, 0.2133, 0.5092, 0.2342, 0.5294, 0.2481, 0.5044, 0.2376, 0.5092, 0.2342, 0.5305, 0.243, 0.4265, 0.2271, 0.403, 0.2187, 0.4072, 0.2154, 0.4272, 0.2223, 0.538, 0.1871, 0.5656, 0.1978, 0.5606, 0.2017, 0.5372, 0.1926, 0.4311, 0.171, 0.4569, 0.1794, 0.4525, 0.1832, 0.4306, 0.1761, 0.4655, 0.07284, 0.4677, 0.09713, 0.4627, 0.09681, 0.4615, 0.07705, 0.5781, 0.08035, 0.5815, 0.1089, 0.5758, 0.1087, 0.5734, 0.08497, 0.4035, 0.196, 0.4063, 0.1722, 0.4103, 0.1763, 0.4082, 0.1963, 0.4677, 0.09713, 0.4609, 0.1229, 0.4569, 0.1188, 0.4627, 0.09681, 0.5815, 0.1089, 0.5732, 0.1374, 0.5691, 0.1324, 0.5758, 0.1087, 0.5065, 0.2126, 0.5112, 0.1869, 0.5153, 0.1916, 0.5117, 0.2133, 0.5583, 0.3125, 0.5583, 0.2863, 0.5845, 0.2863, 0.5845, 0.3125, 0.5583, 0.3386, 0.5583, 0.3125, 0.5845, 0.3125, 0.5845, 0.3386, 0.6651, 0.2921, 0.6651, 0.2659, 0.6913, 0.2659, 0.6913, 0.2921, 0.6651, 0.3182, 0.6651, 0.2921, 0.6913, 0.2921, 0.6913, 0.3182, 0.4521, 0.3125, 0.4521, 0.2863, 0.4783, 0.2863, 0.4783, 0.3125, 0.4521, 0.3386, 0.4521, 0.3125, 0.4783, 0.3125, 0.4783, 0.3386, 0.7444, 0.3713, 0.7182, 0.3713, 0.7182, 0.3452, 0.7444, 0.3452, 0.7705, 0.3713, 0.7444, 0.3713, 0.7444, 0.3452, 0.7705, 0.3452, 0.4783, 0.3125, 0.4783, 0.2863, 0.5044, 0.2863, 0.5044, 0.3125, 0.4783, 0.3386, 0.4783, 0.3125, 0.5044, 0.3125, 0.5044, 0.3386, 0.7444, 0.3452, 0.7182, 0.3452, 0.7182, 0.319, 0.7444, 0.319, 0.7705, 0.3452, 0.7444, 0.3452, 0.7444, 0.319, 0.7705, 0.319, 0.5845, 0.3125, 0.5845, 0.2863, 0.6106, 0.2863, 0.6106, 0.3125, 0.5845, 0.3386, 0.5845, 0.3125, 0.6106, 0.3125, 0.6106, 0.3386, 0.6913, 0.2921, 0.6913, 0.2659, 0.7174, 0.2659, 0.7174, 0.2921, 0.6913, 0.3182, 0.6913, 0.2921, 0.7174, 0.2921, 0.7174, 0.3182, 0.4622, 0.4117, 0.4894, 0.4076, 0.4894, 0.4131, 0.4668, 0.4161, 0.4557, 0.5209, 0.481, 0.5215, 0.4806, 0.5267, 0.4602, 0.5252, 0.5073, 0.525, 0.5111, 0.5507, 0.5059, 0.5507, 0.5032, 0.5294, 0.5169, 0.4145, 0.5176, 0.4408, 0.5122, 0.4405, 0.5123, 0.4187, 0.5176, 0.4408, 0.5107, 0.468, 0.5065, 0.4635, 0.5122, 0.4405, 0.5111, 0.5507, 0.5047, 0.5772, 0.5007, 0.5729, 0.5059, 0.5507, 0.4894, 0.4076, 0.5169, 0.4145, 0.5123, 0.4187, 0.4894, 0.4131, 0.481, 0.5215, 0.5073, 0.525, 0.5032, 0.5294, 0.4806, 0.5267, 0.4537, 0.5474, 0.4557, 0.5209, 0.4602, 0.5252, 0.459, 0.5475, 0.4552, 0.4406, 0.4622, 0.4117, 0.4668, 0.4161, 0.4607, 0.4407, 0.594, 0.4736, 0.5685, 0.4715, 0.5728, 0.4672, 0.5942, 0.4685, 0.5898, 0.5844, 0.5602, 0.5789, 0.5647, 0.5744, 0.5896, 0.5788, 0.4585, 0.4674, 0.4552, 0.4406, 0.4607, 0.4407, 0.4627, 0.4627, 0.4546, 0.572, 0.4537, 0.5474, 0.459, 0.5475, 0.4588, 0.5681, 0.5611, 0.5536, 0.5649, 0.5267, 0.5693, 0.531, 0.5664, 0.554, 0.5667, 0.4455, 0.5748, 0.4182, 0.5789, 0.4227, 0.572, 0.4458, 0.4123, 0.6392, 0.3861, 0.6392, 0.3861, 0.6123, 0.4123, 0.6123, 0.4123, 0.7431, 0.3861, 0.7431, 0.3861, 0.7169, 0.4123, 0.7169, 0.5169, 0.7431, 0.4907, 0.7431, 0.4907, 0.7169, 0.5169, 0.7169, 0.5169, 0.6392, 0.4907, 0.6392, 0.4907, 0.6123, 0.5169, 0.6123, 0.5169, 0.7169, 0.4907, 0.7169, 0.4907, 0.6911, 0.5169, 0.6911, 0.4123, 0.7169, 0.3861, 0.7169, 0.3861, 0.6911, 0.4123, 0.6911, 0.5169, 0.6911, 0.4907, 0.6911, 0.4907, 0.6392, 0.5169, 0.6392, 0.4123, 0.6911, 0.3861, 0.6911, 0.3861, 0.6392, 0.4123, 0.6392, 0.3926, 0.3332, 0.3955, 0.3291, 0.4333, 0.3237, 0.4366, 0.328, 0.5169, 0.7954, 0.4907, 0.7954, 0.4907, 0.7692, 0.5169, 0.7692, 0.4123, 0.7954, 0.3861, 0.7954, 0.3861, 0.7692, 0.4123, 0.7692, 0.5169, 0.7692, 0.4907, 0.7692, 0.4907, 0.7431, 0.5169, 0.7431, 0.4123, 0.7692, 0.3861, 0.7692, 0.3861, 0.7431, 0.4123, 0.7431, 0.4123, 0.8215, 0.3861, 0.8215, 0.3861, 0.7954, 0.4123, 0.7954, 0.5169, 0.8215, 0.4907, 0.8215, 0.4907, 0.7954, 0.5169, 0.7954, 0.4646, 0.8215, 0.4384, 0.8215, 0.4384, 0.7954, 0.4646, 0.7954, 0.4646, 0.7692, 0.4384, 0.7692, 0.4384, 0.7431, 0.4646, 0.7431, 0.4646, 0.7954, 0.4384, 0.7954, 0.4384, 0.7692, 0.4646, 0.7692, 0.4646, 0.6911, 0.4384, 0.6911, 0.4384, 0.6392, 0.4646, 0.6392, 0.4646, 0.7169, 0.4384, 0.7169, 0.4384, 0.6911, 0.4646, 0.6911, 0.4646, 0.7431, 0.4384, 0.7431, 0.4384, 0.7169, 0.4646, 0.7169, 0.4646, 0.6392, 0.4384, 0.6392, 0.4384, 0.6123, 0.4646, 0.6123, 0.5691, 0.8215, 0.543, 0.8215, 0.543, 0.7954, 0.5691, 0.7954, 0.5691, 0.7692, 0.543, 0.7692, 0.543, 0.7431, 0.5691, 0.7431, 0.5691, 0.7954, 0.543, 0.7954, 0.543, 0.7692, 0.5691, 0.7692, 0.5691, 0.6911, 0.543, 0.6911, 0.543, 0.6392, 0.5691, 0.6392, 0.5691, 0.7169, 0.543, 0.7169, 0.543, 0.6911, 0.5691, 0.6911, 0.5691, 0.6392, 0.543, 0.6392, 0.543, 0.6123, 0.5691, 0.6123, 0.5691, 0.7431, 0.543, 0.7431, 0.543, 0.7169, 0.5691, 0.7169, 0.543, 0.8215, 0.5169, 0.8215, 0.5169, 0.7954, 0.543, 0.7954, 0.543, 0.7692, 0.5169, 0.7692, 0.5169, 0.7431, 0.543, 0.7431, 0.543, 0.7954, 0.5169, 0.7954, 0.5169, 0.7692, 0.543, 0.7692, 0.543, 0.6911, 0.5169, 0.6911, 0.5169, 0.6392, 0.543, 0.6392, 0.543, 0.7169, 0.5169, 0.7169, 0.5169, 0.6911, 0.543, 0.6911, 0.543, 0.6392, 0.5169, 0.6392, 0.5169, 0.6123, 0.543, 0.6123, 0.543, 0.7431, 0.5169, 0.7431, 0.5169, 0.7169, 0.543, 0.7169, 0.5953, 0.7431, 0.5691, 0.7431, 0.5691, 0.7169, 0.5953, 0.7169, 0.5953, 0.6392, 0.5691, 0.6392, 0.5691, 0.6123, 0.5953, 0.6123, 0.5953, 0.7169, 0.5691, 0.7169, 0.5691, 0.6911, 0.5953, 0.6911, 0.5953, 0.6911, 0.5691, 0.6911, 0.5691, 0.6392, 0.5953, 0.6392, 0.5953, 0.7954, 0.5691, 0.7954, 0.5691, 0.7692, 0.5953, 0.7692, 0.5953, 0.7692, 0.5691, 0.7692, 0.5691, 0.7431, 0.5953, 0.7431, 0.5953, 0.8215, 0.5691, 0.8215, 0.5691, 0.7954, 0.5953, 0.7954, 0.4907, 0.6392, 0.4646, 0.6392, 0.4646, 0.6123, 0.4907, 0.6123, 0.4907, 0.7431, 0.4646, 0.7431, 0.4646, 0.7169, 0.4907, 0.7169, 0.4907, 0.7169, 0.4646, 0.7169, 0.4646, 0.6911, 0.4907, 0.6911, 0.4907, 0.6911, 0.4646, 0.6911, 0.4646, 0.6392, 0.4907, 0.6392, 0.4907, 0.7954, 0.4646, 0.7954, 0.4646, 0.7692, 0.4907, 0.7692, 0.4907, 0.7692, 0.4646, 0.7692, 0.4646, 0.7431, 0.4907, 0.7431, 0.4907, 0.8215, 0.4646, 0.8215, 0.4646, 0.7954, 0.4907, 0.7954, 0.4384, 0.8215, 0.4123, 0.8215, 0.4123, 0.7954, 0.4384, 0.7954, 0.4384, 0.7692, 0.4123, 0.7692, 0.4123, 0.7431, 0.4384, 0.7431, 0.4384, 0.7954, 0.4123, 0.7954, 0.4123, 0.7692, 0.4384, 0.7692, 0.4384, 0.6911, 0.4123, 0.6911, 0.4123, 0.6392, 0.4384, 0.6392, 0.4384, 0.7169, 0.4123, 0.7169, 0.4123, 0.6911, 0.4384, 0.6911, 0.4384, 0.7431, 0.4123, 0.7431, 0.4123, 0.7169, 0.4384, 0.7169, 0.4384, 0.6392, 0.4123, 0.6392, 0.4123, 0.6123, 0.4384, 0.6123, 0.4261, 0.3793, 0.3742, 0.3793, 0.3742, 0.3748, 0.4261, 0.3748, 0.4261, 0.3748, 0.3742, 0.3748, 0.3742, 0.334, 0.4261, 0.334])
me_cube.materials.append(mat_material)
me_cube.use_remesh_preserve_volume = False
me_cube.use_remesh_preserve_attributes = False
me_cube.use_mirror_vertex_groups = False
me_cube.update()

# ---- objects
ob_cube = bpy.data.objects.new('Cube', me_cube)

# ---- transforms, parenting, visibility, modifiers, constraints
ob_cube.location = (0.0, 0.0, 1.03)
ob_cube.lock_rotations_4d = False
ob_cube.empty_display_type = 'ARROWS'
ob_cube.lineart.crease_threshold = 0.0

# ---- collection membership
col_collection_1.objects.link(ob_cube)

# ---- scene / render settings (as saved in the file)
scene.frame_start = 1; scene.frame_end = 250; scene.frame_set(1)
scene.render.engine = 'BLENDER_EEVEE_NEXT'
scene.render.resolution_percentage = 50
scene.render.dither_intensity = 0.0
scene.cycles.use_denoising = False
scene.cycles.samples = 10
scene.cycles.sampling_pattern = 'TABULATED_SOBOL'
scene.cycles.light_sampling_threshold = 0.0
scene.cycles.use_adaptive_sampling = False
scene.cycles.use_light_tree = False
scene.cycles.blur_glossy = 0.0
scene.cycles.pixel_filter_type = 'GAUSSIAN'
scene.cycles.sample_clamp_indirect = 0.0
scene.view_settings.view_transform = 'Standard'
bpy.context.view_layer.update()

# ---- added for rendering (the .blend has no active camera and no usable light): camera, sun
cam_auto = bpy.data.cameras.new('AutoCamera')
cam_auto.lens = 50.0
cam_auto.sensor_width = 36.0
cam_auto.clip_end = 1000.0
ob_auto_camera = bpy.data.objects.new('AutoCamera', cam_auto)
scene.collection.objects.link(ob_auto_camera)
ob_auto_camera.location = (4.39398, -5.27277, 4.75084)
ob_auto_camera.rotation_euler = (1.09748, -7.21219e-08, 0.694738)
scene.camera = ob_auto_camera
light_auto_sun = bpy.data.lights.new('AutoSun', 'SUN')
light_auto_sun.energy = 3.0
light_auto_sun.angle = 0.0523599
ob_auto_sun = bpy.data.objects.new('AutoSun', light_auto_sun)
scene.collection.objects.link(ob_auto_sun)
ob_auto_sun.rotation_euler = (0.872665, 0.174533, 0.523599)
bpy.context.view_layer.update()
